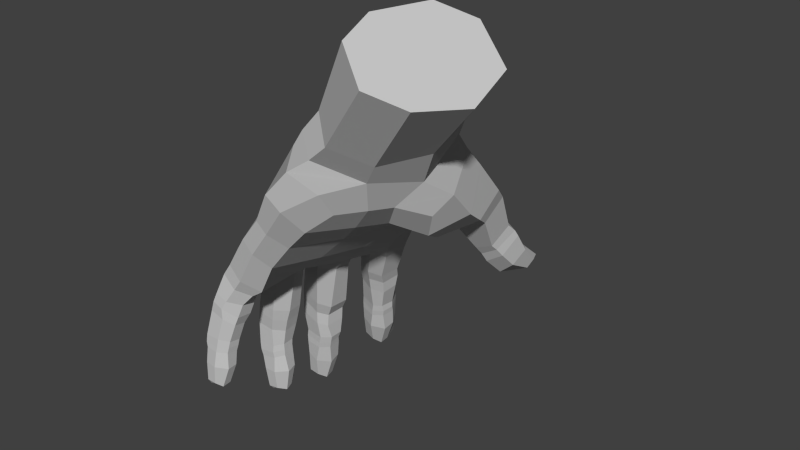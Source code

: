 # Source: lefthand.blend  (saved by Blender 2.76.0; exported with 4.5.12 LTS)
import bpy
from mathutils import Matrix  # noqa: F401  (used for matrix-valued properties, if any)

bpy.ops.wm.read_factory_settings(use_empty=True)
scene = bpy.context.scene
scene.name = 'Scene'

# ---- collections
col_collection_1 = bpy.data.collections.new('Collection 1'); scene.collection.children.link(col_collection_1)

# ---- materials (node trees are filled in below, after node groups)
mat_material__46 = bpy.data.materials.new('Material #46')
mat_material__46.alpha_threshold = 0.0
mat_material__46.use_transparent_shadow = False
mat_material__46.diffuse_color = (0.588, 0.588, 0.588, 1.0)
mat_material__46.specular_color = (0.9, 0.9, 0.9)
mat_material__46.roughness = 0.5
mat_material__46.specular_intensity = 0.0

# ---- material node trees

# ---- world
world_world = bpy.data.worlds.new('World'); scene.world = world_world
world_world.color = (0.05088, 0.05088, 0.05088)
world_world.use_sun_shadow = False
world_world.sun_shadow_jitter_overblur = 0.0
world_world.cycles.sampling_method = 'MANUAL'
world_world.cycles.sample_map_resolution = 256

# ---- meshes
me_untitled = bpy.data.meshes.new('Untitled')
me_untitled.from_pydata([(-3.124, -1.409, -7.623), (-8.907, -8.127, -6.06), (-6.991, -8.205, -9.756), (-4.437, -1.259, -4.367), (-5.086, -1.168, -0.6543), (-9.21, -7.883, -2.453), (-8.578, -6.911, 2.306), (-4.391, -1.382, 3.169), (-1.215, -5.469, -10.4), (-1.655, 2.802, -3.685), (-2.346, 2.936, 0.002989), (-2.377, 1.711, 3.801), (2.123, -4.281, -12.5), (-0.7184, -8.103, -9.934), (-4.438, -8.778, -10.82), (-3.815, -12.09, -10.36), (-8.835, -15.33, -12.08), (-7.017, -15.37, -13.16), (-5.981, -16.1, -11.69), (0.05075, -6.041, -11.72), (-0.0862, -8.237, -10.88), (1.623, -8.559, -9.622), (0.3439, -6.959, -12.63), (0.2543, -8.599, -11.46), (1.724, -9.095, -10.31), (-8.145, -12.51, -8.683), (-9.181, -15.72, -10.52), (-9.194, -16.59, -12.57), (-7.479, -16.64, -13.62), (-6.371, -17.09, -12.22), (-9.534, -16.96, -10.88), (-9.353, -17.76, -12.87), (-7.713, -17.86, -13.81), (-6.692, -18.3, -12.31), (-9.6, -18.23, -11.17), (-8.245, -18.57, -10.69), (-9.645, -20.05, -13.24), (-8.244, -20.19, -14.07), (-7.456, -20.49, -12.73), (-9.922, -20.36, -11.58), (-8.377, -20.57, -11.13), (-9.831, -20.7, -13.34), (-8.274, -20.82, -14.22), (-7.521, -21.1, -12.81), (-10.09, -21.04, -11.73), (-8.567, -21.23, -11.23), (-9.888, -21.24, -13.37), (-8.399, -21.35, -14.34), (-7.615, -21.66, -13.0), (-10.04, -21.6, -11.69), (-8.707, -21.82, -11.36), (-9.893, -22.15, -13.46), (-8.499, -22.9, -14.37), (-7.927, -23.25, -13.4), (-10.25, -22.93, -11.99), (-9.104, -23.25, -11.61), (-8.775, -24.85, -14.44), (-8.703, -25.29, -13.46), (-9.547, -25.24, -12.39), (2.131, -5.193, -13.19), (4.72, -5.855, -11.83), (4.368, -7.588, -10.06), (2.378, -8.619, -14.41), (0.4865, -9.873, -13.72), (0.906, -10.48, -12.43), (2.242, -11.25, -11.94), (4.303, -9.173, -13.51), (3.664, -10.74, -12.16), (-7.843, -10.11, -10.63), (-5.164, -10.79, -11.6), (-7.926, -9.814, -8.375), (-8.316, -9.687, -7.574), (-9.596, -9.546, -4.569), (-9.737, -9.299, -3.797), (-9.532, -8.582, -0.675), (-9.611, -8.505, 0.08127), (-7.735, -7.263, 4.354), (-4.046, -2.106, 5.203), (-6.733, -13.12, -8.314), (-10.43, -24.88, -12.43), (-10.22, -25.7, -13.91), (-2.756, -10.33, -9.862), (-9.235, -23.49, -14.15), (-9.913, -23.1, -13.49), (-10.31, -23.45, -12.71), (-10.47, -25.53, -13.09), (-9.366, -25.4, -14.39), (-5.44, -5.29, -8.931), (-5.879, -5.024, 4.553), (-6.671, -4.509, 2.662), (-7.179, -4.403, -1.355), (-6.944, -4.84, -5.274), (-6.551, -8.104, 4.567), (-4.838, -12.62, -8.973), (-7.599, -12.3, -1.343), (-8.286, -13.12, -9.324), (-7.921, -12.01, -10.98), (-5.871, -11.94, -12.09), (-4.622, -13.26, -11.0), (-8.898, -25.6, -12.83), (-7.953, -23.46, -12.28), (-7.886, -21.82, -11.95), (-7.742, -21.27, -11.85), (-7.739, -20.61, -11.65), (-7.093, -18.73, -11.14), (-6.899, -17.53, -10.86), (-6.624, -16.52, -10.33), (-9.925, -25.61, -13.54), (-7.747, -16.24, -9.809), (-8.002, -17.24, -10.24), (-5.431, -13.88, -9.588), (-6.774, -13.77, -9.018), (-8.82, -13.7, -7.946), (-9.985, -17.64, -8.595), (-11.45, -17.3, -7.35), (-10.38, -13.16, -6.727), (-7.679, -14.33, -7.242), (-8.294, -18.24, -7.461), (-11.58, -17.62, -5.588), (-10.33, -13.4, -4.815), (-10.16, -12.21, -4.528), (-8.753, -13.99, -4.495), (-8.228, -13.14, -4.126), (-10.31, -18.84, -8.871), (-11.73, -18.44, -7.611), (-8.99, -19.37, -7.725), (-11.85, -18.75, -5.855), (-9.665, -18.11, -5.244), (-10.41, -20.01, -8.844), (-11.82, -19.59, -7.642), (-9.095, -20.51, -7.76), (-11.87, -20.02, -5.846), (-10.4, -21.88, -8.924), (-11.74, -21.7, -7.71), (-9.338, -22.1, -7.772), (-11.65, -21.93, -6.017), (-10.04, -20.46, -5.583), (-10.04, -22.09, -5.898), (-10.58, -22.5, -8.921), (-11.92, -22.36, -7.739), (-9.545, -22.7, -7.693), (-11.83, -22.62, -6.103), (-10.23, -22.76, -5.927), (-10.72, -23.03, -8.989), (-11.97, -22.9, -7.731), (-9.664, -23.27, -7.836), (-11.76, -23.18, -6.051), (-10.38, -23.35, -6.004), (-10.63, -24.59, -8.93), (-11.84, -23.87, -7.759), (-10.06, -24.99, -8.098), (-11.86, -24.63, -6.239), (-10.85, -25.0, -6.108), (-10.59, -26.96, -7.807), (-11.08, -26.61, -8.74), (-12.04, -26.68, -6.479), (-11.21, -26.91, -6.585), (-10.65, -27.27, -7.143), (-9.85, -25.18, -6.998), (-9.704, -23.37, -6.754), (-9.554, -22.82, -6.705), (-9.382, -22.17, -6.649), (-9.425, -20.81, -6.266), (-9.308, -19.64, -6.266), (-9.94, -19.23, -5.479), (-8.65, -18.44, -5.956), (-7.507, -14.03, -5.554), (-11.98, -27.19, -7.744), (-12.07, -25.21, -6.891), (-11.86, -24.86, -7.741), (-11.31, -25.24, -8.521), (-12.24, -27.25, -7.08), (-12.21, -27.49, -7.824), (-11.67, -27.21, -8.451), (-10.19, -11.28, -6.418), (-8.612, -12.4, -7.992), (-7.226, -13.35, -7.269), (-6.7, -12.97, -5.425), (-10.64, -12.94, -3.823), (-11.13, -16.67, -3.85), (-11.95, -16.39, -2.392), (-11.45, -12.28, -2.492), (-8.861, -13.55, -2.959), (-9.356, -17.0, -2.88), (-11.96, -16.62, -0.7776), (-11.14, -12.14, -0.7905), (-10.61, -11.01, -0.5409), (-9.343, -12.81, -0.53), (-8.853, -12.32, -0.2007), (-11.25, -17.67, -3.862), (-12.28, -17.55, -2.515), (-9.676, -18.04, -2.936), (-12.16, -17.79, -0.8084), (-10.28, -16.9, -0.6217), (-11.47, -18.83, -3.877), (-12.59, -18.64, -2.614), (-10.0, -19.12, -2.964), (-12.4, -19.02, -0.9239), (-10.57, -18.0, -0.7538), (-11.67, -20.96, -3.836), (-12.64, -21.11, -2.59), (-10.41, -20.82, -2.79), (-12.44, -21.18, -0.9309), (-10.91, -19.22, -0.9538), (-10.93, -20.91, -1.012), (-11.62, -21.55, -3.813), (-12.65, -21.74, -2.588), (-10.42, -21.39, -2.757), (-12.44, -21.84, -0.9813), (-10.96, -21.54, -0.9532), (-11.55, -22.08, -3.812), (-12.56, -22.23, -2.563), (-10.42, -21.95, -2.799), (-12.23, -22.38, -0.9707), (-10.94, -22.14, -1.055), (-11.18, -23.57, -3.632), (-12.36, -23.15, -2.502), (-10.38, -23.58, -2.891), (-12.13, -23.71, -1.057), (-10.98, -23.63, -0.9959), (-10.59, -25.5, -2.575), (-11.15, -25.39, -3.42), (-11.9, -25.54, -1.179), (-11.1, -25.54, -1.326), (-10.52, -25.74, -1.942), (-10.09, -23.61, -1.88), (-10.37, -22.01, -1.792), (-10.37, -21.47, -1.77), (-10.37, -20.84, -1.746), (-10.06, -19.36, -1.721), (-9.71, -18.21, -1.629), (-9.317, -17.04, -1.635), (-8.496, -13.09, -1.651), (-11.56, -26.12, -2.304), (-12.21, -24.33, -1.614), (-12.15, -24.03, -2.433), (-11.62, -24.29, -3.172), (-11.98, -26.15, -1.69), (-11.91, -26.39, -2.447), (-11.52, -26.05, -3.079), (-11.19, -10.46, -2.498), (-10.16, -12.06, -3.928), (-8.398, -12.85, -3.1), (-10.6, -12.33, 0.8791), (-10.87, -14.21, 1.354), (-11.58, -13.66, 2.657), (-10.96, -11.69, 2.333), (-9.035, -13.19, 1.888), (-9.399, -14.47, 2.186), (-11.4, -13.37, 4.304), (-10.63, -11.47, 4.016), (-9.83, -10.35, 4.053), (-9.454, -12.46, 4.1), (-8.747, -11.46, 4.079), (-11.02, -15.09, 1.616), (-11.86, -14.44, 2.799), (-9.584, -15.38, 2.492), (-11.7, -14.2, 4.448), (-11.31, -16.0, 1.799), (-12.18, -15.33, 2.903), (-10.01, -16.3, 2.809), (-11.89, -15.07, 4.548), (-11.44, -18.06, 2.328), (-12.46, -17.73, 3.351), (-10.35, -17.83, 3.197), (-12.37, -17.38, 4.858), (-10.56, -15.37, 4.631), (-10.98, -17.31, 4.929), (-11.4, -18.69, 2.454), (-12.55, -18.39, 3.445), (-10.4, -18.38, 3.333), (-12.44, -18.09, 4.914), (-11.06, -17.99, 5.028), (-11.46, -19.15, 2.53), (-12.52, -18.86, 3.527), (-10.51, -18.91, 3.446), (-12.29, -18.5, 4.989), (-11.13, -18.51, 5.113), (-11.31, -20.28, 2.842), (-12.43, -19.6, 3.726), (-10.61, -20.25, 3.54), (-12.37, -19.92, 5.139), (-11.3, -19.96, 5.279), (-10.96, -21.91, 4.028), (-11.49, -21.9, 3.293), (-12.31, -21.62, 5.228), (-11.57, -21.73, 5.159), (-11.05, -22.06, 4.74), (-10.43, -20.16, 4.539), (-10.54, -18.72, 4.411), (-10.47, -18.24, 4.312), (-10.39, -17.68, 4.198), (-9.909, -16.03, 3.923), (-9.638, -15.28, 3.791), (-10.6, -14.42, 4.624), (-9.343, -14.14, 3.456), (-10.17, -13.67, 4.452), (-8.459, -13.1, 3.15), (-12.02, -22.36, 4.374), (-12.47, -20.56, 4.701), (-12.33, -20.42, 3.919), (-11.82, -20.82, 3.319), (-12.41, -22.24, 4.832), (-12.36, -22.59, 4.249), (-11.93, -22.42, 3.658), (-10.74, -9.842, 2.248), (-10.47, -11.17, 0.1925), (-8.626, -12.52, 1.302), (-7.314, -12.29, 3.185), (-4.771, -10.05, -1.034), (-5.755, -9.501, 3.392), (-4.667, -5.688, 4.772), (-2.228, -7.508, -0.9229), (-3.605, -6.965, 3.576), (4.945, -4.886, -10.93), (4.738, -1.914, -8.582), (4.995, -6.533, -8.511), (-2.549, -3.045, 5.25), (1.208, -5.539, -2.175), (2.874, -7.664, -5.888), (2.286, -2.857, 1.347), (5.107, -0.7129, -1.385), (0.5945, 5.135, 4.232), (2.988, -0.1875, 2.256), (6.65, 3.52, -3.871), (2.696, 7.168, -2.33), (0.9847, 6.78, 1.181), (4.825, 11.32, 6.361), (4.248, 12.29, 3.207), (5.706, 12.34, -1.351), (7.879, 10.97, -3.58), (11.05, 8.604, -2.228), (11.58, 7.272, 1.855), (9.513, 7.622, 5.512), (5.702, -4.918, -6.229), (-3.668, -10.26, -4.712), (-2.764, -10.53, -7.311), (-0.4715, -7.17, -4.731), (-0.6848, -8.265, -7.448), (4.631, 5.827, -4.357), (1.111, 1.495, -7.94), (1.086, -1.716, -9.748), (-2.763, -6.397, -10.34), (2.563, -9.421, -15.05), (4.52, -9.804, -14.13), (3.726, -11.31, -12.78), (0.4685, -10.43, -14.43), (0.8097, -11.6, -13.21), (2.669, -10.24, -15.4), (4.593, -10.43, -14.54), (3.962, -12.01, -13.32), (0.5399, -11.09, -14.82), (1.086, -12.33, -13.55), (2.719, -11.22, -15.88), (4.698, -12.11, -15.59), (4.153, -13.39, -14.66), (0.9629, -12.48, -16.26), (1.496, -13.61, -15.13), (4.599, -13.73, -17.11), (4.2, -14.57, -16.82), (1.945, -14.55, -17.08), (1.708, -14.08, -17.66), (2.838, -14.55, -14.76), (3.11, -14.99, -17.23), (2.504, -12.96, -13.18), (2.359, -12.07, -12.61), (3.109, -14.15, -18.0), (1.713, -12.49, -16.9), (2.956, -12.12, -16.66), (4.079, -12.39, -16.46), (2.221, -14.01, -18.32), (3.29, -13.85, -18.54), (4.237, -13.73, -18.01), (2.535, 4.111, -5.396), (0.008293, 2.43, -6.378), (6.446, 2.0, -0.7234), (-1.006, 3.348, 4.243), (-0.5345, 4.685, 0.7484), (0.8554, 4.992, -2.91), (-1.709, 0.3501, 5.289), (-1.621, -8.924, -9.444), (1.16, -8.587, -8.229), (3.788, -6.32, -3.65), (3.015, -3.113, -0.6671), (4.874, -4.01, -2.691), (-0.9207, -1.405, -9.305), (0.5316, -1.009, 4.523), (0.123, -5.282, 0.3154), (4.995, -0.05005, -6.687), (5.791, -2.492, -3.991), (2.439, 0.03419, -8.494), (5.163, 1.622, -5.295), (4.598, 1.821, 3.252), (0.29, 1.731, 5.039), (0.5575, -3.091, 3.069), (-1.517, -4.86, 3.919), (2.071, 3.217, 5.289), (7.15, 8.98, 7.46)], [], [(1, 91, 87, 2), (91, 1, 5, 90), (90, 5, 6, 89), (5, 74, 75, 6), (8, 13, 380, 342), (0, 3, 9, 374), (3, 4, 10, 9), (4, 7, 11, 10), (8, 341, 12, 19), (17, 16, 96, 97), (18, 17, 97, 98), (13, 8, 19, 20), (19, 12, 59, 22), (20, 19, 22, 23), (21, 20, 23, 24), (59, 12, 314, 60), (60, 314, 316, 61), (96, 16, 26, 95), (95, 111, 78, 25), (16, 17, 28, 27), (17, 18, 29, 28), (26, 16, 27, 30), (108, 26, 30, 109), (27, 28, 32, 31), (28, 29, 33, 32), (30, 27, 31, 34), (109, 30, 34, 35), (31, 32, 37, 36), (32, 33, 38, 37), (34, 31, 36, 39), (35, 34, 39, 40), (373, 391, 340, 374), (378, 377, 326, 325), (377, 376, 322, 326), (12, 341, 315, 314), (36, 37, 42, 41), (37, 38, 43, 42), (39, 36, 41, 44), (40, 39, 44, 45), (41, 42, 47, 46), (42, 43, 48, 47), (44, 41, 46, 49), (45, 44, 49, 50), (46, 47, 52, 51), (47, 48, 53, 52), (49, 46, 51, 54), (50, 49, 54, 55), (52, 53, 57, 56), (55, 54, 79, 58), (61, 316, 21, 24), (22, 59, 62, 63), (23, 22, 63, 64), (24, 23, 64, 65), (59, 60, 66, 62), (60, 61, 67, 66), (61, 24, 65, 67), (2, 68, 25, 70), (2, 14, 69, 68), (1, 2, 70, 71), (70, 25, 175, 71), (174, 1, 71, 175), (1, 174, 120, 72), (73, 5, 1, 72), (240, 5, 73, 241), (72, 120, 241, 73), (5, 240, 186, 74), (74, 186, 306, 75), (75, 306, 305, 6), (89, 6, 76, 88), (6, 305, 251, 76), (176, 175, 25, 78), (58, 99, 100, 55), (100, 101, 50, 55), (101, 102, 45, 50), (102, 103, 40, 45), (103, 104, 35, 40), (104, 105, 109, 35), (105, 106, 108, 109), (108, 106, 110, 111), (57, 99, 107, 56), (84, 54, 51, 83), (82, 83, 51, 52), (85, 80, 107, 79), (86, 80, 83, 82), (80, 85, 84, 83), (84, 85, 79, 54), (82, 52, 56, 86), (78, 93, 177, 176), (241, 120, 122, 242), (88, 77, 7, 89), (89, 7, 4, 90), (90, 4, 3, 91), (88, 76, 92, 311), (76, 251, 253, 92), (77, 88, 311, 317), (307, 306, 186, 188), (69, 14, 81, 15), (15, 81, 336, 93), (93, 336, 335, 177), (177, 94, 242, 122), (95, 25, 68, 96), (96, 68, 69, 97), (69, 15, 98, 97), (57, 53, 100, 99), (53, 48, 101, 100), (48, 43, 102, 101), (43, 38, 103, 102), (38, 33, 104, 103), (33, 29, 105, 104), (29, 18, 106, 105), (106, 18, 98, 110), (58, 79, 107, 99), (86, 56, 107, 80), (95, 26, 108, 111), (15, 93, 110, 98), (93, 78, 111, 110), (113, 114, 115, 112), (117, 113, 112, 116), (115, 114, 118, 119), (119, 121, 122, 120), (114, 113, 123, 124), (113, 117, 125, 123), (118, 114, 124, 126), (127, 118, 126, 164), (124, 123, 128, 129), (123, 125, 130, 128), (126, 124, 129, 131), (164, 126, 131, 136), (129, 128, 132, 133), (128, 130, 134, 132), (131, 129, 133, 135), (136, 131, 135, 137), (133, 132, 138, 139), (132, 134, 140, 138), (135, 133, 139, 141), (137, 135, 141, 142), (139, 138, 143, 144), (138, 140, 145, 143), (141, 139, 144, 146), (142, 141, 146, 147), (144, 143, 148, 149), (143, 145, 150, 148), (146, 144, 149, 151), (147, 146, 151, 152), (148, 150, 153, 154), (152, 151, 155, 156), (156, 157, 158, 152), (158, 159, 147, 152), (159, 160, 142, 147), (160, 161, 137, 142), (161, 162, 136, 137), (162, 163, 164, 136), (163, 165, 127, 164), (127, 165, 166, 121), (153, 157, 167, 154), (168, 151, 149, 169), (170, 169, 149, 148), (171, 172, 167, 155), (173, 172, 169, 170), (172, 171, 168, 169), (168, 171, 155, 151), (170, 148, 154, 173), (119, 120, 174, 115), (115, 174, 175, 112), (175, 176, 116, 112), (153, 150, 158, 157), (150, 145, 159, 158), (145, 140, 160, 159), (140, 134, 161, 160), (134, 130, 162, 161), (130, 125, 163, 162), (125, 117, 165, 163), (165, 117, 116, 166), (156, 155, 167, 157), (173, 154, 167, 172), (119, 118, 127, 121), (176, 177, 166, 116), (177, 122, 121, 166), (179, 180, 181, 178), (183, 179, 178, 182), (181, 180, 184, 185), (185, 187, 188, 186), (180, 179, 189, 190), (179, 183, 191, 189), (184, 180, 190, 192), (193, 184, 192, 198), (190, 189, 194, 195), (189, 191, 196, 194), (192, 190, 195, 197), (198, 192, 197, 203), (195, 194, 199, 200), (194, 196, 201, 199), (197, 195, 200, 202), (203, 197, 202, 204), (200, 199, 205, 206), (199, 201, 207, 205), (202, 200, 206, 208), (204, 202, 208, 209), (206, 205, 210, 211), (205, 207, 212, 210), (208, 206, 211, 213), (209, 208, 213, 214), (211, 210, 215, 216), (210, 212, 217, 215), (213, 211, 216, 218), (214, 213, 218, 219), (215, 217, 220, 221), (219, 218, 222, 223), (223, 224, 225, 219), (225, 226, 214, 219), (226, 227, 209, 214), (227, 228, 204, 209), (228, 229, 203, 204), (229, 230, 198, 203), (230, 231, 193, 198), (193, 231, 232, 187), (220, 224, 233, 221), (234, 218, 216, 235), (236, 235, 216, 215), (237, 238, 233, 222), (239, 238, 235, 236), (238, 237, 234, 235), (234, 237, 222, 218), (236, 215, 221, 239), (185, 186, 240, 181), (181, 240, 241, 178), (241, 242, 182, 178), (220, 217, 225, 224), (217, 212, 226, 225), (212, 207, 227, 226), (207, 201, 228, 227), (201, 196, 229, 228), (196, 191, 230, 229), (191, 183, 231, 230), (231, 183, 182, 232), (223, 222, 233, 224), (239, 221, 233, 238), (185, 184, 193, 187), (242, 94, 232, 182), (94, 188, 187, 232), (244, 245, 246, 243), (248, 244, 243, 247), (246, 245, 249, 250), (250, 252, 253, 251), (245, 244, 254, 255), (244, 248, 256, 254), (249, 245, 255, 257), (296, 249, 257, 294), (255, 254, 258, 259), (254, 256, 260, 258), (257, 255, 259, 261), (294, 257, 261, 266), (259, 258, 262, 263), (258, 260, 264, 262), (261, 259, 263, 265), (266, 261, 265, 267), (263, 262, 268, 269), (262, 264, 270, 268), (265, 263, 269, 271), (267, 265, 271, 272), (269, 268, 273, 274), (268, 270, 275, 273), (271, 269, 274, 276), (272, 271, 276, 277), (274, 273, 278, 279), (273, 275, 280, 278), (276, 274, 279, 281), (277, 276, 281, 282), (278, 280, 283, 284), (282, 281, 285, 286), (286, 287, 288, 282), (288, 289, 277, 282), (289, 290, 272, 277), (290, 291, 267, 272), (291, 292, 266, 267), (292, 293, 294, 266), (293, 295, 296, 294), (296, 295, 297, 252), (283, 287, 298, 284), (299, 281, 279, 300), (301, 300, 279, 278), (302, 303, 298, 285), (304, 303, 300, 301), (303, 302, 299, 300), (299, 302, 285, 281), (301, 278, 284, 304), (250, 251, 305, 246), (246, 305, 306, 243), (306, 307, 247, 243), (283, 280, 288, 287), (280, 275, 289, 288), (275, 270, 290, 289), (270, 264, 291, 290), (264, 260, 292, 291), (260, 256, 293, 292), (256, 248, 295, 293), (295, 248, 247, 297), (286, 285, 298, 287), (304, 284, 298, 303), (250, 249, 296, 252), (307, 308, 297, 247), (308, 253, 252, 297), (307, 188, 94, 308), (94, 177, 335, 309), (308, 94, 309, 310), (310, 92, 253, 308), (338, 380, 13, 381), (310, 309, 312, 313), (92, 310, 313, 311), (381, 21, 316, 319), (319, 337, 338, 381), (320, 387, 318, 383), (334, 315, 388, 389), (318, 337, 319, 382), (376, 393, 396, 322), (333, 397, 396, 392), (322, 327, 328, 326), (326, 328, 329, 325), (325, 329, 330, 339), (339, 330, 331, 324), (324, 331, 332, 375), (375, 332, 333, 392), (335, 336, 338, 337), (335, 337, 312, 309), (380, 338, 336, 81), (87, 91, 3, 0), (385, 342, 87, 0), (342, 14, 2, 87), (324, 391, 373, 339), (62, 66, 344, 343), (66, 67, 345, 344), (63, 62, 343, 346), (64, 63, 346, 347), (343, 344, 349, 348), (344, 345, 350, 349), (346, 343, 348, 351), (347, 346, 351, 352), (348, 349, 354, 353), (349, 350, 355, 354), (351, 348, 353, 356), (352, 351, 356, 357), (354, 355, 359, 358), (357, 356, 361, 360), (360, 363, 362, 357), (362, 364, 352, 357), (364, 365, 347, 352), (365, 65, 64, 347), (359, 363, 366, 358), (367, 356, 353, 368), (369, 368, 353, 354), (370, 371, 366, 361), (372, 371, 368, 369), (371, 370, 367, 368), (367, 370, 361, 356), (369, 354, 358, 372), (359, 355, 362, 363), (355, 350, 364, 362), (350, 345, 365, 364), (345, 67, 65, 365), (360, 361, 366, 363), (372, 358, 366, 371), (325, 339, 373, 378), (0, 374, 340, 385), (324, 375, 321, 391), (323, 393, 379, 386), (376, 377, 10, 11), (377, 378, 9, 10), (378, 373, 374, 9), (77, 379, 11, 7), (13, 20, 21, 381), (342, 380, 81, 14), (318, 382, 384, 383), (8, 342, 385, 341), (317, 395, 394, 386), (383, 384, 389, 321), (385, 340, 390, 341), (317, 386, 379, 77), (318, 387, 312, 337), (387, 395, 313, 312), (395, 317, 311, 313), (319, 316, 334, 382), (382, 334, 389, 384), (315, 334, 316, 314), (389, 388, 391, 321), (390, 388, 315, 341), (390, 340, 391, 388), (379, 393, 376, 11), (323, 320, 383, 321), (375, 392, 323, 321), (386, 394, 320, 323), (394, 395, 387, 320), (392, 396, 393, 323), (396, 397, 327, 322), (327, 397, 333, 332, 331, 330, 329, 328)])
_uv = me_untitled.uv_layers.new(name='UVChannel_1')
_uv.uv.foreach_set('vector', [0.0, 1.0, 0.0, 0.5248, 1.0, 0.4928, 1.0, 1.0, 0.0, 0.5248, 0.0, 1.0, 0.0, 1.0, 0.0, 0.5291, 0.0, 0.5291, 0.0, 1.0, 0.0, 1.0, 0.0, 0.5236, 0.0, 1.0, 0.0, 1.0, 0.0, 1.0, 0.0, 1.0, 1.0, 0.0, 1.0, 0.0, 1.0, 0.09277, 1.0, 0.2045, 1.0, 0.0, 0.0, 0.0, 0.0, 0.0, 0.4336, 0.0, 0.0, 0.0, 0.0, 0.0, 0.0, 0.0, 0.0, 0.0, 0.0, 0.0, 0.0, 0.0, 0.0, 0.0, 0.0, 0.0, 1.0, 0.0, 1.0, 0.0, 1.0, 0.0, 1.0, 0.0, 1.0, 1.0, 1.0, 1.0, 1.0, 1.0, 1.0, 1.0, 1.0, 1.0, 1.0, 1.0, 1.0, 1.0, 1.0, 1.0, 1.0, 0.0, 1.0, 0.0, 1.0, 0.0, 1.0, 0.0, 1.0, 0.0, 1.0, 0.0, 1.0, 0.0, 1.0, 0.0, 1.0, 0.0, 1.0, 0.0, 1.0, 0.0, 1.0, 0.0, 1.0, 0.0, 1.0, 0.0, 1.0, 0.0, 1.0, 0.0, 1.0, 0.0, 1.0, 0.0, 1.0, 0.0, 1.0, 0.0, 1.0, 0.0, 1.0, 0.0, 1.0, 0.0, 1.0, 0.0, 1.0, 1.0, 1.0, 1.0, 1.0, 1.0, 1.0, 1.0, 1.0, 1.0, 1.0, 1.0, 1.0, 1.0, 1.0, 1.0, 1.0, 1.0, 1.0, 1.0, 1.0, 1.0, 1.0, 1.0, 1.0, 1.0, 1.0, 1.0, 1.0, 1.0, 1.0, 1.0, 1.0, 1.0, 1.0, 1.0, 1.0, 1.0, 1.0, 1.0, 1.0, 1.0, 1.0, 1.0, 1.0, 1.0, 1.0, 1.0, 1.0, 1.0, 1.0, 1.0, 1.0, 1.0, 1.0, 1.0, 1.0, 1.0, 1.0, 1.0, 1.0, 1.0, 1.0, 1.0, 1.0, 1.0, 1.0, 1.0, 1.0, 1.0, 1.0, 1.0, 1.0, 1.0, 1.0, 1.0, 1.0, 1.0, 1.0, 1.0, 1.0, 1.0, 1.0, 1.0, 1.0, 1.0, 1.0, 1.0, 1.0, 1.0, 1.0, 1.0, 1.0, 1.0, 1.0, 1.0, 1.0, 1.0, 1.0, 1.0, 1.0, 1.0, 1.0, 1.0, 1.0, 1.0, 1.0, 1.0, 1.0, 1.0, 1.0, 1.0, 0.3949, 0.0, 1.0, 0.0, 1.0, 0.0, 0.4336, 0.0, 0.0, 0.0, 0.0, 0.0, 0.0, 0.0, 0.0, 0.0, 0.0, 0.0, 0.0, 0.0, 0.0, 0.0, 0.0, 0.0, 1.0, 0.0, 1.0, 0.0, 1.0, 0.0, 1.0, 0.0, 1.0, 1.0, 1.0, 1.0, 1.0, 1.0, 1.0, 1.0, 1.0, 1.0, 1.0, 1.0, 1.0, 1.0, 1.0, 1.0, 1.0, 1.0, 1.0, 1.0, 1.0, 1.0, 1.0, 1.0, 1.0, 1.0, 1.0, 1.0, 1.0, 1.0, 1.0, 1.0, 1.0, 1.0, 1.0, 1.0, 1.0, 1.0, 1.0, 1.0, 1.0, 1.0, 1.0, 1.0, 1.0, 1.0, 1.0, 1.0, 1.0, 1.0, 1.0, 1.0, 1.0, 1.0, 1.0, 1.0, 1.0, 1.0, 1.0, 1.0, 1.0, 1.0, 1.0, 1.0, 1.0, 1.0, 1.0, 1.0, 1.0, 1.0, 1.0, 1.0, 1.0, 1.0, 1.0, 1.0, 1.0, 1.0, 1.0, 1.0, 1.0, 1.0, 1.0, 1.0, 1.0, 1.0, 1.0, 1.0, 1.0, 1.0, 1.0, 1.0, 1.0, 1.0, 1.0, 1.0, 1.0, 1.0, 1.0, 1.0, 1.0, 1.0, 1.0, 1.0, 1.0, 1.0, 1.0, 1.0, 1.0, 1.0, 1.0, 1.0, 1.0, 0.0, 1.0, 0.0, 1.0, 0.0, 1.0, 0.0, 1.0, 0.0, 1.0, 0.0, 1.0, 0.0, 1.0, 0.0, 1.0, 0.0, 1.0, 0.0, 1.0, 0.0, 1.0, 0.0, 1.0, 0.0, 1.0, 0.0, 1.0, 0.0, 1.0, 0.0, 1.0, 0.0, 1.0, 0.0, 1.0, 0.0, 1.0, 0.0, 1.0, 0.0, 1.0, 0.0, 1.0, 0.0, 1.0, 0.0, 1.0, 0.0, 1.0, 0.0, 1.0, 0.0, 1.0, 0.0, 1.0, 1.0, 1.0, 1.0, 0.6197, 1.0, 0.6227, 1.0, 1.0, 1.0, 1.0, 1.0, 1.0, 1.0, 1.0, 1.0, 0.0, 1.0, 1.0, 1.0, 0.6227, 1.0, 0.216, 1.0, 0.6227, 1.0, 0.6197, 1.0, 0.3966, 1.0, 0.216, 1.0, 0.0, 1.0, 0.0, 1.0, 0.216, 1.0, 0.3966, 1.0, 0.0, 1.0, 0.0, 1.0, 1.0, 1.0, 0.0, 1.0, 0.0, 1.0, 0.0, 1.0, 0.0, 1.0, 0.0, 1.0, 0.0, 1.0, 0.0, 1.0, 0.0, 1.0, 0.0, 1.0, 0.0, 1.0, 1.0, 1.0, 0.0, 1.0, 0.0, 1.0, 0.0, 1.0, 0.0, 1.0, 0.0, 1.0, 0.0, 1.0, 0.0, 1.0, 0.0, 1.0, 0.0, 1.0, 0.0, 1.0, 0.0, 1.0, 0.0, 1.0, 0.0, 1.0, 0.0, 1.0, 0.0, 0.5236, 0.0, 1.0, 0.0, 1.0, 0.0, 0.5339, 0.0, 1.0, 0.0, 1.0, 0.0, 1.0, 0.0, 1.0, 1.0, 1.0, 1.0, 1.0, 1.0, 1.0, 1.0, 1.0, 1.0, 1.0, 1.0, 1.0, 1.0, 1.0, 1.0, 1.0, 1.0, 1.0, 1.0, 1.0, 1.0, 1.0, 1.0, 1.0, 1.0, 1.0, 1.0, 1.0, 1.0, 1.0, 1.0, 1.0, 1.0, 1.0, 1.0, 1.0, 1.0, 1.0, 1.0, 1.0, 1.0, 1.0, 1.0, 1.0, 1.0, 1.0, 1.0, 1.0, 1.0, 1.0, 1.0, 1.0, 1.0, 1.0, 1.0, 1.0, 1.0, 1.0, 1.0, 1.0, 1.0, 1.0, 1.0, 1.0, 1.0, 1.0, 1.0, 1.0, 1.0, 1.0, 1.0, 1.0, 1.0, 1.0, 1.0, 1.0, 1.0, 1.0, 1.0, 1.0, 1.0, 1.0, 1.0, 1.0, 1.0, 1.0, 1.0, 1.0, 1.0, 1.0, 1.0, 1.0, 1.0, 1.0, 1.0, 1.0, 1.0, 1.0, 1.0, 1.0, 1.0, 1.0, 1.0, 1.0, 1.0, 1.0, 1.0, 1.0, 1.0, 1.0, 1.0, 1.0, 1.0, 1.0, 1.0, 1.0, 1.0, 1.0, 1.0, 1.0, 1.0, 1.0, 1.0, 1.0, 1.0, 1.0, 1.0, 1.0, 1.0, 1.0, 1.0, 1.0, 1.0, 1.0, 1.0, 1.0, 1.0, 0.0, 1.0, 0.0, 1.0, 0.379, 1.0, 1.0, 1.0, 1.0, 1.0, 1.0, 1.0, 1.0, 0.0, 1.0, 0.0, 0.5339, 0.0, 0.0, 0.0, 0.0, 0.0, 0.5236, 0.0, 0.5236, 0.0, 0.0, 0.0, 0.0, 0.0, 0.5291, 0.0, 0.5291, 0.0, 0.0, 0.0, 0.0, 0.0, 0.5248, 0.0, 0.5339, 0.0, 1.0, 0.0, 1.0, 0.0, 0.5339, 0.0, 1.0, 0.0, 1.0, 0.0, 1.0, 0.0, 1.0, 0.0, 0.0, 0.0, 0.5339, 0.0, 0.5339, 0.0, 0.0, 1.0, 1.0, 1.0, 1.0, 0.0, 1.0, 0.0, 1.0, 1.0, 1.0, 1.0, 1.0, 1.0, 1.0, 1.0, 1.0, 1.0, 1.0, 1.0, 1.0, 1.0, 1.0, 1.0, 1.0, 1.0, 0.0, 1.0, 0.0, 1.0, 0.1931, 1.0, 0.379, 1.0, 1.0, 1.0, 1.0, 0.0, 1.0, 1.0, 1.0, 1.0, 1.0, 1.0, 1.0, 1.0, 1.0, 1.0, 1.0, 1.0, 1.0, 1.0, 1.0, 1.0, 1.0, 1.0, 1.0, 1.0, 1.0, 1.0, 1.0, 1.0, 1.0, 1.0, 1.0, 1.0, 1.0, 1.0, 1.0, 1.0, 1.0, 1.0, 1.0, 1.0, 1.0, 1.0, 1.0, 1.0, 1.0, 1.0, 1.0, 1.0, 1.0, 1.0, 1.0, 1.0, 1.0, 1.0, 1.0, 1.0, 1.0, 1.0, 1.0, 1.0, 1.0, 1.0, 1.0, 1.0, 1.0, 1.0, 1.0, 1.0, 1.0, 1.0, 1.0, 1.0, 1.0, 1.0, 1.0, 1.0, 1.0, 1.0, 1.0, 1.0, 1.0, 1.0, 1.0, 1.0, 1.0, 1.0, 1.0, 1.0, 1.0, 1.0, 1.0, 1.0, 1.0, 1.0, 1.0, 1.0, 1.0, 1.0, 1.0, 1.0, 1.0, 1.0, 1.0, 1.0, 1.0, 1.0, 1.0, 1.0, 1.0, 1.0, 1.0, 1.0, 1.0, 1.0, 1.0, 1.0, 1.0, 1.0, 1.0, 1.0, 1.0, 1.0, 1.0, 1.0, 1.0, 1.0, 1.0, 1.0, 1.0, 1.0, 1.0, 1.0, 1.0, 1.0, 1.0, 1.0, 1.0, 1.0, 1.0, 1.0, 1.0, 1.0, 1.0, 1.0, 1.0, 1.0, 1.0, 1.0, 1.0, 1.0, 1.0, 1.0, 1.0, 1.0, 1.0, 1.0, 1.0, 1.0, 1.0, 1.0, 1.0, 1.0, 1.0, 1.0, 1.0, 1.0, 1.0, 1.0, 1.0, 1.0, 1.0, 1.0, 1.0, 1.0, 1.0, 1.0, 1.0, 1.0, 1.0, 1.0, 1.0, 1.0, 1.0, 1.0, 1.0, 1.0, 1.0, 1.0, 1.0, 1.0, 1.0, 1.0, 1.0, 1.0, 1.0, 1.0, 1.0, 1.0, 1.0, 1.0, 1.0, 1.0, 1.0, 1.0, 1.0, 1.0, 1.0, 1.0, 1.0, 1.0, 1.0, 1.0, 1.0, 1.0, 1.0, 1.0, 1.0, 1.0, 1.0, 1.0, 1.0, 1.0, 1.0, 1.0, 1.0, 1.0, 1.0, 1.0, 1.0, 1.0, 1.0, 1.0, 1.0, 1.0, 1.0, 1.0, 1.0, 1.0, 1.0, 1.0, 1.0, 1.0, 1.0, 1.0, 1.0, 1.0, 1.0, 1.0, 1.0, 1.0, 1.0, 1.0, 1.0, 1.0, 1.0, 1.0, 1.0, 1.0, 1.0, 1.0, 1.0, 1.0, 1.0, 1.0, 1.0, 1.0, 1.0, 1.0, 1.0, 1.0, 1.0, 1.0, 1.0, 1.0, 1.0, 1.0, 1.0, 1.0, 1.0, 1.0, 1.0, 1.0, 1.0, 1.0, 1.0, 1.0, 1.0, 1.0, 1.0, 1.0, 1.0, 1.0, 1.0, 1.0, 1.0, 1.0, 1.0, 1.0, 1.0, 1.0, 1.0, 1.0, 1.0, 1.0, 1.0, 1.0, 1.0, 1.0, 1.0, 1.0, 1.0, 1.0, 1.0, 1.0, 1.0, 1.0, 1.0, 1.0, 1.0, 1.0, 1.0, 1.0, 1.0, 1.0, 1.0, 1.0, 1.0, 1.0, 1.0, 1.0, 1.0, 1.0, 1.0, 1.0, 1.0, 1.0, 1.0, 1.0, 1.0, 1.0, 1.0, 1.0, 1.0, 1.0, 1.0, 1.0, 1.0, 1.0, 1.0, 1.0, 1.0, 1.0, 1.0, 1.0, 1.0, 1.0, 1.0, 1.0, 1.0, 1.0, 1.0, 1.0, 1.0, 1.0, 1.0, 1.0, 1.0, 1.0, 1.0, 1.0, 1.0, 1.0, 1.0, 1.0, 1.0, 1.0, 1.0, 1.0, 1.0, 1.0, 1.0, 1.0, 1.0, 1.0, 1.0, 1.0, 1.0, 1.0, 1.0, 1.0, 1.0, 1.0, 1.0, 1.0, 1.0, 1.0, 1.0, 1.0, 1.0, 1.0, 1.0, 1.0, 1.0, 1.0, 1.0, 1.0, 1.0, 1.0, 1.0, 1.0, 1.0, 1.0, 1.0, 1.0, 1.0, 1.0, 1.0, 1.0, 1.0, 1.0, 1.0, 1.0, 1.0, 1.0, 1.0, 1.0, 1.0, 1.0, 1.0, 1.0, 1.0, 1.0, 1.0, 1.0, 1.0, 1.0, 1.0, 1.0, 1.0, 1.0, 1.0, 1.0, 1.0, 1.0, 1.0, 1.0, 1.0, 1.0, 1.0, 1.0, 1.0, 1.0, 1.0, 1.0, 1.0, 1.0, 1.0, 1.0, 1.0, 1.0, 1.0, 1.0, 1.0, 1.0, 1.0, 1.0, 1.0, 1.0, 1.0, 1.0, 1.0, 1.0, 1.0, 1.0, 1.0, 1.0, 1.0, 1.0, 1.0, 1.0, 1.0, 1.0, 1.0, 1.0, 1.0, 1.0, 1.0, 1.0, 1.0, 1.0, 1.0, 1.0, 1.0, 1.0, 1.0, 1.0, 1.0, 1.0, 1.0, 1.0, 1.0, 1.0, 1.0, 1.0, 1.0, 1.0, 1.0, 1.0, 1.0, 1.0, 1.0, 1.0, 1.0, 1.0, 1.0, 1.0, 1.0, 1.0, 1.0, 1.0, 1.0, 1.0, 1.0, 1.0, 1.0, 1.0, 1.0, 1.0, 1.0, 1.0, 1.0, 1.0, 1.0, 1.0, 1.0, 1.0, 1.0, 1.0, 1.0, 1.0, 1.0, 1.0, 1.0, 1.0, 1.0, 1.0, 1.0, 1.0, 1.0, 1.0, 1.0, 1.0, 1.0, 1.0, 1.0, 1.0, 1.0, 1.0, 1.0, 1.0, 1.0, 1.0, 1.0, 1.0, 1.0, 1.0, 1.0, 1.0, 1.0, 1.0, 1.0, 1.0, 1.0, 1.0, 1.0, 1.0, 1.0, 1.0, 1.0, 1.0, 1.0, 1.0, 1.0, 1.0, 1.0, 1.0, 1.0, 1.0, 1.0, 1.0, 1.0, 1.0, 1.0, 1.0, 1.0, 1.0, 1.0, 1.0, 1.0, 1.0, 1.0, 1.0, 1.0, 1.0, 1.0, 1.0, 1.0, 1.0, 1.0, 1.0, 1.0, 1.0, 1.0, 1.0, 1.0, 1.0, 1.0, 1.0, 1.0, 1.0, 1.0, 1.0, 1.0, 1.0, 1.0, 1.0, 1.0, 1.0, 1.0, 1.0, 1.0, 1.0, 1.0, 1.0, 1.0, 1.0, 1.0, 1.0, 1.0, 1.0, 1.0, 1.0, 1.0, 1.0, 1.0, 1.0, 1.0, 1.0, 1.0, 1.0, 1.0, 1.0, 1.0, 1.0, 1.0, 1.0, 1.0, 1.0, 1.0, 1.0, 1.0, 1.0, 1.0, 1.0, 1.0, 1.0, 1.0, 1.0, 1.0, 1.0, 1.0, 1.0, 1.0, 1.0, 1.0, 1.0, 1.0, 1.0, 1.0, 1.0, 1.0, 1.0, 1.0, 1.0, 1.0, 1.0, 1.0, 1.0, 1.0, 1.0, 1.0, 1.0, 1.0, 1.0, 1.0, 1.0, 1.0, 1.0, 1.0, 1.0, 1.0, 1.0, 1.0, 1.0, 1.0, 1.0, 1.0, 1.0, 1.0, 1.0, 1.0, 1.0, 1.0, 1.0, 1.0, 1.0, 1.0, 1.0, 1.0, 1.0, 1.0, 1.0, 1.0, 1.0, 1.0, 1.0, 1.0, 1.0, 1.0, 1.0, 1.0, 1.0, 1.0, 1.0, 1.0, 1.0, 1.0, 1.0, 1.0, 1.0, 1.0, 1.0, 1.0, 1.0, 1.0, 1.0, 1.0, 1.0, 1.0, 1.0, 1.0, 1.0, 1.0, 1.0, 1.0, 1.0, 1.0, 1.0, 1.0, 1.0, 1.0, 1.0, 1.0, 1.0, 1.0, 1.0, 1.0, 1.0, 1.0, 1.0, 1.0, 1.0, 1.0, 1.0, 1.0, 1.0, 1.0, 1.0, 1.0, 1.0, 1.0, 1.0, 1.0, 1.0, 1.0, 1.0, 1.0, 1.0, 1.0, 1.0, 1.0, 1.0, 1.0, 1.0, 1.0, 1.0, 1.0, 1.0, 1.0, 1.0, 1.0, 1.0, 1.0, 1.0, 1.0, 1.0, 1.0, 1.0, 1.0, 1.0, 1.0, 1.0, 1.0, 1.0, 1.0, 1.0, 1.0, 1.0, 1.0, 1.0, 1.0, 1.0, 1.0, 1.0, 1.0, 1.0, 1.0, 1.0, 1.0, 1.0, 1.0, 1.0, 1.0, 1.0, 1.0, 1.0, 1.0, 1.0, 1.0, 1.0, 1.0, 1.0, 1.0, 1.0, 1.0, 1.0, 1.0, 1.0, 1.0, 1.0, 1.0, 1.0, 1.0, 1.0, 1.0, 1.0, 1.0, 1.0, 1.0, 1.0, 1.0, 1.0, 1.0, 1.0, 1.0, 1.0, 1.0, 1.0, 1.0, 1.0, 1.0, 1.0, 1.0, 1.0, 1.0, 1.0, 1.0, 1.0, 1.0, 1.0, 1.0, 1.0, 1.0, 1.0, 1.0, 1.0, 1.0, 1.0, 1.0, 1.0, 1.0, 1.0, 1.0, 1.0, 1.0, 1.0, 1.0, 1.0, 1.0, 1.0, 1.0, 1.0, 1.0, 1.0, 1.0, 1.0, 1.0, 1.0, 1.0, 1.0, 1.0, 1.0, 1.0, 1.0, 1.0, 1.0, 1.0, 1.0, 1.0, 1.0, 1.0, 1.0, 1.0, 1.0, 1.0, 1.0, 1.0, 1.0, 1.0, 1.0, 1.0, 1.0, 1.0, 1.0, 1.0, 1.0, 1.0, 1.0, 1.0, 1.0, 1.0, 1.0, 1.0, 1.0, 1.0, 1.0, 1.0, 1.0, 1.0, 1.0, 1.0, 1.0, 1.0, 1.0, 1.0, 1.0, 1.0, 1.0, 1.0, 1.0, 1.0, 1.0, 1.0, 1.0, 1.0, 1.0, 1.0, 1.0, 1.0, 1.0, 1.0, 1.0, 1.0, 1.0, 1.0, 1.0, 1.0, 1.0, 1.0, 1.0, 1.0, 1.0, 1.0, 1.0, 1.0, 1.0, 1.0, 1.0, 1.0, 1.0, 1.0, 1.0, 1.0, 1.0, 1.0, 1.0, 1.0, 1.0, 1.0, 1.0, 1.0, 1.0, 1.0, 1.0, 1.0, 1.0, 1.0, 1.0, 1.0, 1.0, 1.0, 1.0, 1.0, 1.0, 1.0, 1.0, 1.0, 1.0, 1.0, 1.0, 1.0, 1.0, 1.0, 1.0, 1.0, 1.0, 1.0, 1.0, 1.0, 1.0, 1.0, 1.0, 1.0, 1.0, 1.0, 1.0, 1.0, 1.0, 1.0, 1.0, 1.0, 1.0, 1.0, 1.0, 1.0, 1.0, 1.0, 1.0, 1.0, 1.0, 1.0, 1.0, 1.0, 1.0, 1.0, 1.0, 1.0, 1.0, 1.0, 1.0, 1.0, 1.0, 1.0, 1.0, 1.0, 1.0, 1.0, 1.0, 1.0, 1.0, 1.0, 1.0, 1.0, 1.0, 1.0, 1.0, 1.0, 1.0, 1.0, 1.0, 1.0, 1.0, 1.0, 1.0, 1.0, 1.0, 1.0, 1.0, 1.0, 1.0, 1.0, 1.0, 1.0, 1.0, 1.0, 1.0, 1.0, 1.0, 1.0, 1.0, 1.0, 1.0, 1.0, 1.0, 1.0, 1.0, 1.0, 1.0, 1.0, 1.0, 1.0, 1.0, 1.0, 1.0, 1.0, 1.0, 1.0, 1.0, 1.0, 1.0, 1.0, 1.0, 1.0, 1.0, 1.0, 1.0, 1.0, 1.0, 1.0, 1.0, 1.0, 1.0, 1.0, 1.0, 1.0, 1.0, 1.0, 1.0, 1.0, 1.0, 1.0, 1.0, 1.0, 1.0, 1.0, 1.0, 1.0, 1.0, 1.0, 1.0, 1.0, 1.0, 1.0, 1.0, 1.0, 1.0, 1.0, 1.0, 1.0, 1.0, 1.0, 1.0, 1.0, 1.0, 1.0, 1.0, 1.0, 1.0, 1.0, 1.0, 1.0, 1.0, 1.0, 1.0, 1.0, 1.0, 1.0, 1.0, 1.0, 1.0, 1.0, 1.0, 1.0, 1.0, 1.0, 1.0, 1.0, 1.0, 1.0, 1.0, 1.0, 1.0, 1.0, 1.0, 1.0, 1.0, 1.0, 1.0, 1.0, 1.0, 1.0, 1.0, 1.0, 1.0, 1.0, 1.0, 1.0, 1.0, 1.0, 1.0, 1.0, 1.0, 1.0, 1.0, 1.0, 1.0, 1.0, 1.0, 1.0, 1.0, 1.0, 1.0, 1.0, 1.0, 1.0, 1.0, 1.0, 1.0, 1.0, 1.0, 1.0, 1.0, 1.0, 1.0, 1.0, 1.0, 1.0, 1.0, 1.0, 1.0, 1.0, 1.0, 1.0, 1.0, 1.0, 1.0, 1.0, 1.0, 1.0, 1.0, 1.0, 1.0, 1.0, 1.0, 1.0, 1.0, 1.0, 1.0, 1.0, 1.0, 1.0, 1.0, 1.0, 1.0, 1.0, 1.0, 1.0, 1.0, 1.0, 1.0, 1.0, 1.0, 1.0, 1.0, 1.0, 1.0, 1.0, 1.0, 1.0, 1.0, 1.0, 1.0, 1.0, 1.0, 1.0, 1.0, 1.0, 1.0, 1.0, 1.0, 1.0, 1.0, 1.0, 1.0, 1.0, 1.0, 1.0, 1.0, 1.0, 1.0, 1.0, 1.0, 1.0, 1.0, 1.0, 1.0, 1.0, 1.0, 1.0, 1.0, 1.0, 1.0, 1.0, 1.0, 1.0, 1.0, 1.0, 1.0, 1.0, 1.0, 1.0, 1.0, 1.0, 1.0, 1.0, 1.0, 1.0, 1.0, 1.0, 1.0, 1.0, 1.0, 1.0, 1.0, 1.0, 1.0, 1.0, 1.0, 1.0, 1.0, 1.0, 1.0, 1.0, 1.0, 1.0, 1.0, 1.0, 1.0, 1.0, 1.0, 1.0, 1.0, 1.0, 1.0, 1.0, 1.0, 1.0, 1.0, 1.0, 1.0, 1.0, 1.0, 1.0, 1.0, 1.0, 1.0, 1.0, 1.0, 1.0, 1.0, 1.0, 1.0, 1.0, 1.0, 1.0, 1.0, 1.0, 1.0, 1.0, 1.0, 1.0, 1.0, 1.0, 1.0, 1.0, 1.0, 1.0, 1.0, 1.0, 1.0, 1.0, 1.0, 1.0, 1.0, 1.0, 1.0, 1.0, 1.0, 1.0, 1.0, 1.0, 1.0, 1.0, 1.0, 1.0, 1.0, 1.0, 1.0, 1.0, 1.0, 1.0, 1.0, 1.0, 1.0, 1.0, 1.0, 1.0, 1.0, 1.0, 1.0, 1.0, 1.0, 1.0, 1.0, 1.0, 1.0, 1.0, 1.0, 1.0, 1.0, 1.0, 1.0, 1.0, 1.0, 1.0, 1.0, 1.0, 1.0, 1.0, 1.0, 1.0, 1.0, 1.0, 1.0, 1.0, 1.0, 1.0, 1.0, 1.0, 1.0, 1.0, 1.0, 1.0, 1.0, 1.0, 1.0, 1.0, 1.0, 1.0, 1.0, 1.0, 1.0, 1.0, 1.0, 1.0, 1.0, 1.0, 1.0, 1.0, 1.0, 1.0, 1.0, 1.0, 1.0, 1.0, 1.0, 1.0, 1.0, 1.0, 1.0, 1.0, 1.0, 1.0, 1.0, 1.0, 1.0, 1.0, 1.0, 1.0, 1.0, 1.0, 1.0, 1.0, 1.0, 1.0, 1.0, 1.0, 1.0, 1.0, 1.0, 1.0, 1.0, 1.0, 1.0, 1.0, 1.0, 1.0, 1.0, 1.0, 1.0, 1.0, 1.0, 1.0, 1.0, 1.0, 1.0, 1.0, 1.0, 1.0, 1.0, 1.0, 1.0, 1.0, 1.0, 1.0, 1.0, 1.0, 1.0, 1.0, 1.0, 1.0, 1.0, 1.0, 1.0, 1.0, 1.0, 1.0, 1.0, 1.0, 1.0, 1.0, 1.0, 1.0, 1.0, 1.0, 1.0, 1.0, 1.0, 1.0, 1.0, 1.0, 1.0, 1.0, 1.0, 1.0, 1.0, 1.0, 1.0, 1.0, 1.0, 1.0, 1.0, 1.0, 1.0, 1.0, 1.0, 1.0, 1.0, 1.0, 1.0, 1.0, 1.0, 1.0, 1.0, 1.0, 1.0, 1.0, 1.0, 1.0, 1.0, 1.0, 1.0, 1.0, 1.0, 1.0, 1.0, 1.0, 1.0, 1.0, 1.0, 1.0, 1.0, 1.0, 1.0, 1.0, 1.0, 1.0, 1.0, 1.0, 1.0, 1.0, 1.0, 1.0, 1.0, 1.0, 1.0, 1.0, 1.0, 1.0, 1.0, 1.0, 1.0, 1.0, 1.0, 1.0, 1.0, 1.0, 1.0, 1.0, 1.0, 1.0, 1.0, 1.0, 1.0, 1.0, 1.0, 1.0, 1.0, 0.0, 1.0, 1.0, 1.0, 1.0, 1.0, 1.0, 1.0, 1.0, 1.0, 1.0, 1.0, 1.0, 1.0, 0.0, 1.0, 0.0, 1.0, 1.0, 1.0, 1.0, 1.0, 0.0, 1.0, 1.0, 1.0, 1.0, 1.0, 1.0, 1.0, 1.0, 1.0, 1.0, 1.0, 0.8378, 1.0, 1.0, 1.0, 0.0, 1.0, 0.0, 1.0, 1.0, 1.0, 0.0, 1.0, 1.0, 1.0, 1.0, 1.0, 0.0, 1.0, 0.0, 1.0, 0.0, 1.0, 0.0, 1.0, 0.0, 1.0, 1.0, 1.0, 1.0, 1.0, 1.0, 1.0, 1.0, 1.0, 1.0, 1.0, 0.5893, 1.0, 0.0, 1.0, 0.0, 1.0, 0.3979, 1.0, 0.0, 1.0, -0.2098, 1.0, -0.2386, 1.0, 1.0, 1.0, 1.0, 1.0, 1.0, 1.0, 1.0, 0.1128, 0.8872, 0.6302, 0.3698, 0.6086, 0.3914, 0.0, 1.0, 1.0, 0.0, 0.4666, 0.5334, 0.6086, 0.3914, 1.0, 0.0, 0.0, 1.0, 0.0, 1.0, 1.0, 0.0, 1.0, 0.0, 0.0, 0.0, 0.0, 0.0, 0.0, 0.0, 0.0, 0.0, 0.0, 0.0, 0.0, 0.0, 0.0, 0.0, 0.0, 0.0, 0.0, 0.0, 0.0, 0.0, 0.0, 0.0, 0.0, 0.0, 0.0, 0.0, 0.0, 0.0, 0.0, 0.0, 0.0, 0.0, 1.0, 0.0, 1.0, 0.0, 0.5362, 0.0, 0.5362, 0.0, 1.0, 0.1931, 1.0, 0.0, 1.0, 0.0, 1.0, 0.0, 1.0, 0.1931, 1.0, 0.0, 1.0, 0.0, 1.0, 0.251, 1.0, 1.0, 1.0, 1.0, 1.0, 1.0, 1.0, 1.0, 1.0, 0.4928, 0.0, 0.5248, 0.0, 0.0, 1.0, 0.0, 1.0, 0.0, 1.0, 0.2045, 1.0, 0.4928, 1.0, 0.0, 1.0, 0.2045, 1.0, 1.0, 1.0, 1.0, 1.0, 0.4928, 1.0, 0.0, 1.0, 0.0, 0.3949, 0.0, 1.0, 0.0, 1.0, 1.0, 1.0, 1.0, 1.0, 1.0, 1.0, 1.0, 1.0, 1.0, 1.0, 1.0, 1.0, 1.0, 1.0, 1.0, 1.0, 1.0, 1.0, 1.0, 1.0, 1.0, 1.0, 1.0, 1.0, 1.0, 1.0, 1.0, 1.0, 1.0, 1.0, 1.0, 1.0, 1.0, 1.0, 1.0, 1.0, 1.0, 1.0, 1.0, 1.0, 1.0, 1.0, 1.0, 1.0, 1.0, 1.0, 1.0, 1.0, 1.0, 1.0, 1.0, 1.0, 1.0, 1.0, 1.0, 1.0, 1.0, 1.0, 1.0, 1.0, 1.0, 1.0, 1.0, 1.0, 1.0, 1.0, 1.0, 1.0, 1.0, 1.0, 1.0, 1.0, 1.0, 1.0, 1.0, 1.0, 1.0, 1.0, 1.0, 1.0, 1.0, 1.0, 1.0, 1.0, 1.0, 1.0, 1.0, 1.0, 1.0, 1.0, 1.0, 1.0, 1.0, 1.0, 1.0, 1.0, 1.0, 1.0, 1.0, 1.0, 1.0, 1.0, 1.0, 1.0, 1.0, 1.0, 1.0, 1.0, 1.0, 1.0, 1.0, 1.0, 1.0, 1.0, 1.0, 1.0, 1.0, 1.0, 1.0, 1.0, 1.0, 1.0, 1.0, 1.0, 1.0, 1.0, 1.0, 1.0, 1.0, 1.0, 1.0, 1.0, 1.0, 1.0, 1.0, 1.0, 1.0, 1.0, 1.0, 1.0, 1.0, 1.0, 1.0, 1.0, 1.0, 1.0, 1.0, 1.0, 1.0, 1.0, 1.0, 1.0, 1.0, 1.0, 1.0, 1.0, 1.0, 1.0, 1.0, 1.0, 1.0, 1.0, 1.0, 1.0, 1.0, 1.0, 1.0, 1.0, 1.0, 1.0, 1.0, 1.0, 1.0, 1.0, 1.0, 1.0, 1.0, 1.0, 1.0, 1.0, 1.0, 1.0, 1.0, 1.0, 1.0, 1.0, 1.0, 1.0, 1.0, 1.0, 1.0, 1.0, 1.0, 1.0, 1.0, 1.0, 1.0, 1.0, 1.0, 1.0, 1.0, 1.0, 1.0, 1.0, 1.0, 1.0, 1.0, 1.0, 1.0, 1.0, 1.0, 1.0, 1.0, 1.0, 1.0, 1.0, 1.0, 1.0, 1.0, 1.0, 1.0, 1.0, 1.0, 1.0, 1.0, 1.0, 1.0, 1.0, 1.0, 1.0, 1.0, 1.0, 1.0, 1.0, 1.0, 1.0, 1.0, 1.0, 1.0, 1.0, 1.0, 1.0, 1.0, 1.0, 1.0, 1.0, 1.0, 1.0, 1.0, 1.0, 1.0, 1.0, 1.0, 1.0, 1.0, 0.0, 0.0, 1.0, 0.0, 0.3949, 0.0, 0.0, 0.0, 1.0, 0.0, 0.4336, 0.0, 1.0, 0.0, 1.0, 0.0, 1.0, 0.0, 1.0, 0.7512, 1.0, 1.0, 1.0, 0.0, 0.0, 0.0, 0.0, 0.0, 0.0, 0.0, 0.0, 0.0, 0.0, 0.0, 0.0, 0.0, 0.0, 0.0, 0.0, 0.0, 0.0, 0.0, 0.0, 0.0, 0.0, 0.0, 0.0, 0.0, 0.0, 0.0, 0.3949, 0.0, 0.4336, 0.0, 0.0, 0.0, 0.0, 0.0, 0.0, 0.0, 0.0, 0.0, 0.0, 0.0, 1.0, 1.0, 1.0, 1.0, 1.0, 1.0, 1.0, 1.0, 1.0, 0.2045, 1.0, 0.7004, 1.0, 1.0, 1.0, 1.0, 1.0, 1.0, 1.0, 1.0, 1.0, 1.0, 1.0, 1.0, 1.0, 0.0, 1.0, 0.2045, 1.0, 0.0, 1.0, 0.0, 1.0, 0.0, 1.0, 1.0, 1.0, 0.5358, 1.0, -0.7202, 1.0, 1.0, 1.0, 1.0, 1.0, 1.0, 1.0, 1.0, 1.0, 0.0, 1.0, 0.0, 1.0, 0.0, 1.0, 0.0, 0.0, 0.0, 0.0, 0.0, 0.0, 0.0, 0.0, 0.0, 1.0, 1.0, 1.0, 1.0, 1.0, 1.0, 1.0, 1.0, 1.0, 0.2587, 1.0, 1.0, 1.0, 1.0, 1.0, 0.0, 1.0, 1.0, 1.0, 0.0, 1.0, 0.0, 1.0, 1.0, 1.0, 0.0, 1.0, 0.0, 1.0, 0.0, 1.0, 0.0, 1.0, 0.0, 1.0, 0.0, 1.0, 0.0, 1.0, 0.0, 1.0, 0.0, 1.0, 0.3979, 1.0, 1.0, 1.0, 0.5888, 1.0, 1.0, 1.0, 1.0, 1.0, 1.0, 1.0, 1.0, 1.0, 0.0, 1.0, 0.0, 1.0, 0.0, 1.0, 0.0, 1.0, 0.0, 1.0, 0.0, 1.0, 0.0, 1.0, 0.0, 0.0, 0.0, 0.0, 0.0, 0.0, 0.0, 0.0, 0.0, 1.0, 1.529, 1.0, 1.0, 1.0, 0.0, 1.0, 0.0, 1.0, 0.5615, 1.0, 1.872, 1.0, 1.529, 1.0, 0.0, 1.0, -0.7202, 1.0, 0.5358, 1.0, 1.0, 1.0, 0.02125, 1.0, 0.5358, 1.0, 1.0, 1.0, 0.2587, 1.0, 1.0, 1.0, 0.0, 0.6086, 0.3914, 0.6302, 0.3698, 1.0, 0.0, 0.6086, 0.3914, 0.4666, 0.5334, 0.0, 1.0, 0.0, 1.0, 0.0, 1.0, 0.4666, 0.5334, 1.0, 0.0, 1.0, 0.0, 0.0, 0.0, 0.0, 0.0, 0.0, 0.0, 0.0, 0.0])
me_untitled.materials.append(mat_material__46)
me_untitled.use_remesh_preserve_volume = False
me_untitled.use_remesh_preserve_attributes = False
me_untitled.use_mirror_vertex_groups = False
me_untitled.update()
me_untitled.normals_split_custom_set([tuple(v) for v in zip(*[iter([-0.7545, 0.5286, -0.389, -0.7545, 0.5286, -0.389, -0.7545, 0.5286, -0.389, -0.7545, 0.5286, -0.389, -0.8427, 0.5275, -0.1079, -0.8427, 0.5275, -0.1079, -0.8427, 0.5275, -0.1079, -0.8427, 0.5275, -0.1079, -0.8359, 0.5462, 0.0546, -0.8359, 0.5462, 0.0546, -0.8359, 0.5462, 0.0546, -0.8359, 0.5462, 0.0546, -0.8598, 0.5105, -0.01101, -0.8598, 0.5105, -0.01101, -0.8598, 0.5105, -0.01101, -0.8598, 0.5105, -0.01101, -0.02704, -0.2627, -0.9645, -0.02704, -0.2627, -0.9645, -0.02704, -0.2627, -0.9645, -0.02704, -0.2627, -0.9645, -0.6858, 0.6102, -0.3967, -0.6858, 0.6102, -0.3967, -0.6858, 0.6102, -0.3967, -0.6858, 0.6102, -0.3967, -0.8046, 0.571, -0.163, -0.8046, 0.571, -0.163, -0.8046, 0.571, -0.163, -0.8046, 0.571, -0.163, -0.8359, 0.5215, 0.1712, -0.8359, 0.5215, 0.1712, -0.8359, 0.5215, 0.1712, -0.8359, 0.5215, 0.1712, -0.5857, 0.4486, -0.6751, -0.5857, 0.4486, -0.6751, -0.5857, 0.4486, -0.6751, -0.5857, 0.4486, -0.6751, -0.4556, 0.3954, -0.7976, -0.4556, 0.3954, -0.7976, -0.4556, 0.3954, -0.7976, -0.4556, 0.3954, -0.7976, 0.7083, -0.0872, -0.7005, 0.7083, -0.0872, -0.7005, 0.7083, -0.0872, -0.7005, 0.7083, -0.0872, -0.7005, -0.781, -0.2169, -0.5857, -0.781, -0.2169, -0.5857, -0.781, -0.2169, -0.5857, -0.781, -0.2169, -0.5857, -0.6303, 0.4491, -0.6332, -0.6303, 0.4491, -0.6332, -0.6303, 0.4491, -0.6332, -0.6303, 0.4491, -0.6332, -0.9447, -0.1074, -0.3097, -0.9447, -0.1074, -0.3097, -0.9447, -0.1074, -0.3097, -0.9447, -0.1074, -0.3097, -0.4907, -0.7825, 0.3831, -0.4907, -0.7825, 0.3831, -0.4907, -0.7825, 0.3831, -0.4907, -0.7825, 0.3831, 0.4972, 0.5248, -0.6909, 0.4972, 0.5248, -0.6909, 0.4972, 0.5248, -0.6909, 0.4972, 0.5248, -0.6909, 0.9602, -0.2472, -0.1299, 0.9602, -0.2472, -0.1299, 0.9602, -0.2472, -0.1299, 0.9602, -0.2472, -0.1299, -0.9475, 0.3136, -0.06212, -0.9475, 0.3136, -0.06212, -0.9475, 0.3136, -0.06212, -0.9475, 0.3136, -0.06212, -0.4221, -0.6292, 0.6527, -0.4221, -0.6292, 0.6527, -0.4221, -0.6292, 0.6527, -0.4221, -0.6292, 0.6527, -0.4558, 0.4391, -0.7742, -0.4558, 0.4391, -0.7742, -0.4558, 0.4391, -0.7742, -0.4558, 0.4391, -0.7742, 0.7947, -0.03262, -0.6062, 0.7947, -0.03262, -0.6062, 0.7947, -0.03262, -0.6062, 0.7947, -0.03262, -0.6062, -0.9419, 0.3116, -0.1253, -0.9419, 0.3116, -0.1253, -0.9419, 0.3116, -0.1253, -0.9419, 0.3116, -0.1253, -0.4471, -0.1901, 0.874, -0.4471, -0.1901, 0.874, -0.4471, -0.1901, 0.874, -0.4471, -0.1901, 0.874, -0.4851, 0.2505, -0.8378, -0.4851, 0.2505, -0.8378, -0.4851, 0.2505, -0.8378, -0.4851, 0.2505, -0.8378, 0.7849, -0.1085, -0.61, 0.7849, -0.1085, -0.61, 0.7849, -0.1085, -0.61, 0.7849, -0.1085, -0.61, -0.9825, 0.1243, -0.139, -0.9825, 0.1243, -0.139, -0.9825, 0.1243, -0.139, -0.9825, 0.1243, -0.139, -0.3903, -0.2083, 0.8968, -0.3903, -0.2083, 0.8968, -0.3903, -0.2083, 0.8968, -0.3903, -0.2083, 0.8968, -0.4795, 0.203, -0.8538, -0.4795, 0.203, -0.8538, -0.4795, 0.203, -0.8538, -0.4795, 0.203, -0.8538, 0.8153, -0.1494, -0.5595, 0.8153, -0.1494, -0.5595, 0.8153, -0.1494, -0.5595, 0.8153, -0.1494, -0.5595, -0.9808, 0.1566, -0.1165, -0.9808, 0.1566, -0.1165, -0.9808, 0.1566, -0.1165, -0.9808, 0.1566, -0.1165, -0.3266, -0.1565, 0.9321, -0.3266, -0.1565, 0.9321, -0.3266, -0.1565, 0.9321, -0.3266, -0.1565, 0.9321, 0.2535, 0.5999, -0.7589, 0.2535, 0.5999, -0.7589, 0.2535, 0.5999, -0.7589, 0.2535, 0.5999, -0.7589, -0.7299, 0.6345, -0.2542, -0.7299, 0.6345, -0.2542, -0.7299, 0.6345, -0.2542, -0.7299, 0.6345, -0.2542, -0.7767, 0.6055, 0.1736, -0.7767, 0.6055, 0.1736, -0.7767, 0.6055, 0.1736, -0.7767, 0.6055, 0.1736, 0.3564, 0.6755, -0.6455, 0.3564, 0.6755, -0.6455, 0.3564, 0.6755, -0.6455, 0.3564, 0.6755, -0.6455, -0.4685, 0.2408, -0.85, -0.4685, 0.2408, -0.85, -0.4685, 0.2408, -0.85, -0.4685, 0.2408, -0.85, 0.8739, 0.01924, -0.4857, 0.8739, 0.01924, -0.4857, 0.8739, 0.01924, -0.4857, 0.8739, 0.01924, -0.4857, -0.957, 0.2717, -0.1015, -0.957, 0.2717, -0.1015, -0.957, 0.2717, -0.1015, -0.957, 0.2717, -0.1015, -0.3065, -0.09619, 0.947, -0.3065, -0.09619, 0.947, -0.3065, -0.09619, 0.947, -0.3065, -0.09619, 0.947, -0.4962, 0.2008, -0.8447, -0.4962, 0.2008, -0.8447, -0.4962, 0.2008, -0.8447, -0.4962, 0.2008, -0.8447, 0.8692, -0.03433, -0.4933, 0.8692, -0.03433, -0.4933, 0.8692, -0.03433, -0.4933, 0.8692, -0.03433, -0.4933, -0.9925, 0.007549, -0.1216, -0.9925, 0.007549, -0.1216, -0.9925, 0.007549, -0.1216, -0.9925, 0.007549, -0.1216, -0.2868, -0.0547, 0.9564, -0.2868, -0.0547, 0.9564, -0.2868, -0.0547, 0.9564, -0.2868, -0.0547, 0.9564, -0.5324, 0.06607, -0.8439, -0.5324, 0.06607, -0.8439, -0.5324, 0.06607, -0.8439, -0.5324, 0.06607, -0.8439, 0.8569, -0.04126, -0.5137, 0.8569, -0.04126, -0.5137, 0.8569, -0.04126, -0.5137, 0.8569, -0.04126, -0.5137, -0.9863, 0.1152, -0.1182, -0.9863, 0.1152, -0.1182, -0.9863, 0.1152, -0.1182, -0.9863, 0.1152, -0.1182, -0.2971, -0.1191, 0.9474, -0.2971, -0.1191, 0.9474, -0.2971, -0.1191, 0.9474, -0.2971, -0.1191, 0.9474, 0.8958, -0.2228, -0.3847, 0.8958, -0.2228, -0.3847, 0.8958, -0.2228, -0.3847, 0.8958, -0.2228, -0.3847, -0.2728, -0.2438, 0.9307, -0.2728, -0.2438, 0.9307, -0.2728, -0.2438, 0.9307, -0.2728, -0.2438, 0.9307, 0.3588, -0.7981, 0.484, 0.3588, -0.7981, 0.484, 0.3588, -0.7981, 0.484, 0.3588, -0.7981, 0.484, -0.5007, 0.2687, -0.8228, -0.5007, 0.2687, -0.8228, -0.5007, 0.2687, -0.8228, -0.5007, 0.2687, -0.8228, -0.9873, -0.1585, -0.01207, -0.9873, -0.1585, -0.01207, -0.9873, -0.1585, -0.01207, -0.9873, -0.1585, -0.01207, -0.5928, -0.5514, 0.587, -0.5928, -0.5514, 0.587, -0.5928, -0.5514, 0.587, -0.5928, -0.5514, 0.587, 0.4932, 0.3327, -0.8037, 0.4932, 0.3327, -0.8037, 0.4932, 0.3327, -0.8037, 0.4932, 0.3327, -0.8037, 0.9731, -0.216, 0.08074, 0.9731, -0.216, 0.08074, 0.9731, -0.216, 0.08074, 0.9731, -0.216, 0.08074, 0.2716, -0.5602, 0.7825, 0.2716, -0.5602, 0.7825, 0.2716, -0.5602, 0.7825, 0.2716, -0.5602, 0.7825, -0.9677, 0.243, -0.06702, -0.9677, 0.243, -0.06702, -0.9677, 0.243, -0.06702, -0.9677, 0.243, -0.06702, -0.2241, 0.4567, -0.8609, -0.2241, 0.4567, -0.8609, -0.2241, 0.4567, -0.8609, -0.2241, 0.4567, -0.8609, -0.8818, 0.115, -0.4574, -0.8818, 0.115, -0.4574, -0.8818, 0.115, -0.4574, -0.8818, 0.115, -0.4574, -0.8469, 0.1493, -0.5103, -0.8469, 0.1493, -0.5103, -0.8469, 0.1493, -0.5103, -0.8469, 0.1493, -0.5103, -0.6615, 0.2709, -0.6994, -0.6615, 0.2709, -0.6994, -0.6615, 0.2709, -0.6994, -0.6615, 0.2709, -0.6994, -0.9533, 0.3012, 0.02403, -0.9533, 0.3012, 0.02403, -0.9533, 0.3012, 0.02403, -0.9533, 0.3012, 0.02403, -0.9131, 0.3846, -0.1355, -0.9131, 0.3846, -0.1355, -0.9131, 0.3846, -0.1355, -0.9131, 0.3846, -0.1355, -0.7653, 0.3617, -0.5325, -0.7653, 0.3617, -0.5325, -0.7653, 0.3617, -0.5325, -0.7653, 0.3617, -0.5325, -0.9723, 0.1789, -0.1506, -0.9723, 0.1789, -0.1506, -0.9723, 0.1789, -0.1506, -0.9723, 0.1789, -0.1506, -0.8292, 0.5102, 0.2281, -0.8292, 0.5102, 0.2281, -0.8292, 0.5102, 0.2281, -0.8292, 0.5102, 0.2281, -0.9325, 0.357, 0.05539, -0.9325, 0.357, 0.05539, -0.9325, 0.357, 0.05539, -0.9325, 0.357, 0.05539, -0.8685, 0.4676, -0.1644, -0.8685, 0.4676, -0.1644, -0.8685, 0.4676, -0.1644, -0.8685, 0.4676, -0.1644, -0.7284, 0.5402, 0.4214, -0.7284, 0.5402, 0.4214, -0.7284, 0.5402, 0.4214, -0.7284, 0.5402, 0.4214, -0.7417, 0.4985, 0.4487, -0.7417, 0.4985, 0.4487, -0.7417, 0.4985, 0.4487, -0.7417, 0.4985, 0.4487, -0.3846, -0.8808, -0.276, -0.3846, -0.8808, -0.276, -0.3846, -0.8808, -0.276, -0.3846, -0.8808, -0.276, 0.3874, -0.3969, 0.8321, 0.3874, -0.3969, 0.8321, 0.3874, -0.3969, 0.8321, 0.3874, -0.3969, 0.8321, 0.5069, -0.2307, 0.8306, 0.5069, -0.2307, 0.8306, 0.5069, -0.2307, 0.8306, 0.5069, -0.2307, 0.8306, 0.5595, -0.3012, 0.7722, 0.5595, -0.3012, 0.7722, 0.5595, -0.3012, 0.7722, 0.5595, -0.3012, 0.7722, 0.5823, -0.2605, 0.7701, 0.5823, -0.2605, 0.7701, 0.5823, -0.2605, 0.7701, 0.5823, -0.2605, 0.7701, 0.4252, -0.2947, 0.8558, 0.4252, -0.2947, 0.8558, 0.4252, -0.2947, 0.8558, 0.4252, -0.2947, 0.8558, 0.3516, -0.3144, 0.8818, 0.3516, -0.3144, 0.8818, 0.3516, -0.3144, 0.8818, 0.3516, -0.3144, 0.8818, 0.2964, -0.478, 0.8268, 0.2964, -0.478, 0.8268, 0.2964, -0.478, 0.8268, 0.2964, -0.478, 0.8268, 0.3177, -0.3928, 0.863, 0.3177, -0.3928, 0.863, 0.3177, -0.3928, 0.863, 0.3177, -0.3928, 0.863, 0.2583, -0.8821, -0.3939, 0.2583, -0.8821, -0.3939, 0.2583, -0.8821, -0.3939, 0.2583, -0.8821, -0.3939, -0.957, 0.1704, -0.2347, -0.957, 0.1704, -0.2347, -0.957, 0.1704, -0.2347, -0.957, 0.1704, -0.2347, -0.539, 0.1648, -0.826, -0.539, 0.1648, -0.826, -0.539, 0.1648, -0.826, -0.539, 0.1648, -0.826, 0.2732, -0.8256, 0.4938, 0.2732, -0.8256, 0.4938, 0.2732, -0.8256, 0.4938, 0.2732, -0.8256, 0.4938, -0.5818, 0.1708, -0.7952, -0.5818, 0.1708, -0.7952, -0.5818, 0.1708, -0.7952, -0.5818, 0.1708, -0.7952, -0.9218, 0.1536, -0.356, -0.9218, 0.1536, -0.356, -0.9218, 0.1536, -0.356, -0.9218, 0.1536, -0.356, -0.9962, 0.08705, -0.004464, -0.9962, 0.08705, -0.004464, -0.9962, 0.08705, -0.004464, -0.9962, 0.08705, -0.004464, -0.2915, 0.1057, -0.9507, -0.2915, 0.1057, -0.9507, -0.2915, 0.1057, -0.9507, -0.2915, 0.1057, -0.9507, 0.3205, -0.9463, 0.04245, 0.3205, -0.9463, 0.04245, 0.3205, -0.9463, 0.04245, 0.3205, -0.9463, 0.04245, -0.4644, -0.8648, 0.1911, -0.4644, -0.8648, 0.1911, -0.4644, -0.8648, 0.1911, -0.4644, -0.8648, 0.1911, -0.7971, 0.4697, 0.3794, -0.7971, 0.4697, 0.3794, -0.7971, 0.4697, 0.3794, -0.7971, 0.4697, 0.3794, -0.8279, 0.5407, 0.1491, -0.8279, 0.5407, 0.1491, -0.8279, 0.5407, 0.1491, -0.8279, 0.5407, 0.1491, -0.8067, 0.5758, -0.1332, -0.8067, 0.5758, -0.1332, -0.8067, 0.5758, -0.1332, -0.8067, 0.5758, -0.1332, -0.1542, 0.03796, 0.9873, -0.1542, 0.03796, 0.9873, -0.1542, 0.03796, 0.9873, -0.1542, 0.03796, 0.9873, -0.1329, -0.0327, 0.9906, -0.1329, -0.0327, 0.9906, -0.1329, -0.0327, 0.9906, -0.1329, -0.0327, 0.9906, -0.1513, -0.09219, 0.9842, -0.1513, -0.09219, 0.9842, -0.1513, -0.09219, 0.9842, -0.1513, -0.09219, 0.9842, -0.585, -0.8103, -0.0356, -0.585, -0.8103, -0.0356, -0.585, -0.8103, -0.0356, -0.585, -0.8103, -0.0356, 0.5864, -0.001813, -0.81, 0.5864, -0.001813, -0.81, 0.5864, -0.001813, -0.81, 0.5864, -0.001813, -0.81, 0.7522, -0.6546, 0.07485, 0.7522, -0.6546, 0.07485, 0.7522, -0.6546, 0.07485, 0.7522, -0.6546, 0.07485, 0.5956, -0.7611, 0.2568, 0.5956, -0.7611, 0.2568, 0.5956, -0.7611, 0.2568, 0.5956, -0.7611, 0.2568, 0.2422, -0.9428, 0.2291, 0.2422, -0.9428, 0.2291, 0.2422, -0.9428, 0.2291, 0.2422, -0.9428, 0.2291, -0.9909, 0.114, -0.07211, -0.9909, 0.114, -0.07211, -0.9909, 0.114, -0.07211, -0.9909, 0.114, -0.07211, -0.345, 0.3278, -0.8795, -0.345, 0.3278, -0.8795, -0.345, 0.3278, -0.8795, -0.345, 0.3278, -0.8795, 0.6419, -0.04709, -0.7653, 0.6419, -0.04709, -0.7653, 0.6419, -0.04709, -0.7653, 0.6419, -0.04709, -0.7653, 0.9249, -0.3801, 0.002125, 0.9249, -0.3801, 0.002125, 0.9249, -0.3801, 0.002125, 0.9249, -0.3801, 0.002125, 0.9838, -0.1407, 0.1112, 0.9838, -0.1407, 0.1112, 0.9838, -0.1407, 0.1112, 0.9838, -0.1407, 0.1112, 0.9478, -0.2543, 0.1921, 0.9478, -0.2543, 0.1921, 0.9478, -0.2543, 0.1921, 0.9478, -0.2543, 0.1921, 0.969, -0.1016, 0.2252, 0.969, -0.1016, 0.2252, 0.969, -0.1016, 0.2252, 0.969, -0.1016, 0.2252, 0.9135, -0.3599, 0.1899, 0.9135, -0.3599, 0.1899, 0.9135, -0.3599, 0.1899, 0.9135, -0.3599, 0.1899, 0.9348, -0.2406, 0.2612, 0.9348, -0.2406, 0.2612, 0.9348, -0.2406, 0.2612, 0.9348, -0.2406, 0.2612, 0.8744, -0.4198, 0.2433, 0.8744, -0.4198, 0.2433, 0.8744, -0.4198, 0.2433, 0.8744, -0.4198, 0.2433, 0.8451, -0.4628, 0.2675, 0.8451, -0.4628, 0.2675, 0.8451, -0.4628, 0.2675, 0.8451, -0.4628, 0.2675, -0.3075, -0.8701, 0.3852, -0.3075, -0.8701, 0.3852, -0.3075, -0.8701, 0.3852, -0.3075, -0.8701, 0.3852, 0.5431, -0.8257, 0.1522, 0.5431, -0.8257, 0.1522, 0.5431, -0.8257, 0.1522, 0.5431, -0.8257, 0.1522, -0.3907, -0.2071, 0.8969, -0.3907, -0.2071, 0.8969, -0.3907, -0.2071, 0.8969, -0.3907, -0.2071, 0.8969, 0.7701, -0.5801, 0.2653, 0.7701, -0.5801, 0.2653, 0.7701, -0.5801, 0.2653, 0.7701, -0.5801, 0.2653, 0.3451, -0.6062, 0.7165, 0.3451, -0.6062, 0.7165, 0.3451, -0.6062, 0.7165, 0.3451, -0.6062, 0.7165, -0.5566, 0.2773, -0.7831, -0.5566, 0.2773, -0.7831, -0.5566, 0.2773, -0.7831, -0.5566, 0.2773, -0.7831, 0.5355, -0.02829, -0.8441, 0.5355, -0.02829, -0.8441, 0.5355, -0.02829, -0.8441, 0.5355, -0.02829, -0.8441, -0.9642, 0.2643, 0.02045, -0.9642, 0.2643, 0.02045, -0.9642, 0.2643, 0.02045, -0.9642, 0.2643, 0.02045, -0.2824, -0.2063, 0.9368, -0.2824, -0.2063, 0.9368, -0.2824, -0.2063, 0.9368, -0.2824, -0.2063, 0.9368, -0.5714, 0.3212, -0.7552, -0.5714, 0.3212, -0.7552, -0.5714, 0.3212, -0.7552, -0.5714, 0.3212, -0.7552, 0.5857, -0.06904, -0.8076, 0.5857, -0.06904, -0.8076, 0.5857, -0.06904, -0.8076, 0.5857, -0.06904, -0.8076, -0.9702, 0.241, -0.02329, -0.9702, 0.241, -0.02329, -0.9702, 0.241, -0.02329, -0.9702, 0.241, -0.02329, -0.2224, -0.1602, 0.9617, -0.2224, -0.1602, 0.9617, -0.2224, -0.1602, 0.9617, -0.2224, -0.1602, 0.9617, -0.6461, 0.05376, -0.7613, -0.6461, 0.05376, -0.7613, -0.6461, 0.05376, -0.7613, -0.6461, 0.05376, -0.7613, 0.6322, -0.05413, -0.7729, 0.6322, -0.05413, -0.7729, 0.6322, -0.05413, -0.7729, 0.6322, -0.05413, -0.7729, -0.9982, 0.04611, -0.0381, -0.9982, 0.04611, -0.0381, -0.9982, 0.04611, -0.0381, -0.9982, 0.04611, -0.0381, -0.175, -0.02902, 0.9841, -0.175, -0.02902, 0.9841, -0.175, -0.02902, 0.9841, -0.175, -0.02902, 0.9841, -0.6592, 0.01183, -0.7519, -0.6592, 0.01183, -0.7519, -0.6592, 0.01183, -0.7519, -0.6592, 0.01183, -0.7519, 0.6805, -0.02539, -0.7323, 0.6805, -0.02539, -0.7323, 0.6805, -0.02539, -0.7323, 0.6805, -0.02539, -0.7323, -0.9971, -0.07604, -0.005417, -0.9971, -0.07604, -0.005417, -0.9971, -0.07604, -0.005417, -0.9971, -0.07604, -0.005417, -0.1333, -0.143, 0.9807, -0.1333, -0.143, 0.9807, -0.1333, -0.143, 0.9807, -0.1333, -0.143, 0.9807, -0.6392, 0.2031, -0.7417, -0.6392, 0.2031, -0.7417, -0.6392, 0.2031, -0.7417, -0.6392, 0.2031, -0.7417, 0.6972, -0.2717, -0.6634, 0.6972, -0.2717, -0.6634, 0.6972, -0.2717, -0.6634, 0.6972, -0.2717, -0.6634, -0.9631, 0.253, 0.09185, -0.9631, 0.253, 0.09185, -0.9631, 0.253, 0.09185, -0.9631, 0.253, 0.09185, -0.09647, -0.05786, 0.9937, -0.09647, -0.05786, 0.9937, -0.09647, -0.05786, 0.9937, -0.09647, -0.05786, 0.9937, -0.6682, 0.1552, -0.7276, -0.6682, 0.1552, -0.7276, -0.6682, 0.1552, -0.7276, -0.6682, 0.1552, -0.7276, 0.7458, -0.04401, -0.6648, 0.7458, -0.04401, -0.6648, 0.7458, -0.04401, -0.6648, 0.7458, -0.04401, -0.6648, -0.9957, -0.01222, 0.09191, -0.9957, -0.01222, 0.09191, -0.9957, -0.01222, 0.09191, -0.9957, -0.01222, 0.09191, -0.07635, -0.01569, 0.997, -0.07635, -0.01569, 0.997, -0.07635, -0.01569, 0.997, -0.07635, -0.01569, 0.997, -0.7136, -0.07053, -0.697, -0.7136, -0.07053, -0.697, -0.7136, -0.07053, -0.697, -0.7136, -0.07053, -0.697, 0.7665, -0.03197, -0.6414, 0.7665, -0.03197, -0.6414, 0.7665, -0.03197, -0.6414, 0.7665, -0.03197, -0.6414, -0.9985, -0.01629, 0.05279, -0.9985, -0.01629, 0.05279, -0.9985, -0.01629, 0.05279, -0.9985, -0.01629, 0.05279, -0.0912, -0.07707, 0.9928, -0.0912, -0.07707, 0.9928, -0.0912, -0.07707, 0.9928, -0.0912, -0.07707, 0.9928, 0.7748, -0.2605, -0.576, 0.7748, -0.2605, -0.576, 0.7748, -0.2605, -0.576, 0.7748, -0.2605, -0.576, -0.06748, -0.1687, 0.9834, -0.06748, -0.1687, 0.9834, -0.06748, -0.1687, 0.9834, -0.06748, -0.1687, 0.9834, 0.5962, -0.2889, 0.7491, 0.5962, -0.2889, 0.7491, 0.5962, -0.2889, 0.7491, 0.5962, -0.2889, 0.7491, 0.6744, -0.1917, 0.713, 0.6744, -0.1917, 0.713, 0.6744, -0.1917, 0.713, 0.6744, -0.1917, 0.713, 0.717, -0.2576, 0.6477, 0.717, -0.2576, 0.6477, 0.717, -0.2576, 0.6477, 0.717, -0.2576, 0.6477, 0.7206, -0.2408, 0.6502, 0.7206, -0.2408, 0.6502, 0.7206, -0.2408, 0.6502, 0.7206, -0.2408, 0.6502, 0.7181, -0.1485, 0.68, 0.7181, -0.1485, 0.68, 0.7181, -0.1485, 0.68, 0.7181, -0.1485, 0.68, 0.7352, -0.09523, 0.6711, 0.7352, -0.09523, 0.6711, 0.7352, -0.09523, 0.6711, 0.7352, -0.09523, 0.6711, 0.52, -0.3876, 0.7611, 0.52, -0.3876, 0.7611, 0.52, -0.3876, 0.7611, 0.52, -0.3876, 0.7611, 0.5733, -0.2438, 0.7822, 0.5733, -0.2438, 0.7822, 0.5733, -0.2438, 0.7822, 0.5733, -0.2438, 0.7822, 0.1344, -0.9041, -0.4055, 0.1344, -0.9041, -0.4055, 0.1344, -0.9041, -0.4055, 0.1344, -0.9041, -0.4055, -0.9875, 0.155, -0.02963, -0.9875, 0.155, -0.02963, -0.9875, 0.155, -0.02963, -0.9875, 0.155, -0.02963, -0.7054, 0.1189, -0.6988, -0.7054, 0.1189, -0.6988, -0.7054, 0.1189, -0.6988, -0.7054, 0.1189, -0.6988, 0.7659, -0.5904, 0.2547, 0.7659, -0.5904, 0.2547, 0.7659, -0.5904, 0.2547, 0.7659, -0.5904, 0.2547, -0.7815, 0.1237, -0.6115, -0.7815, 0.1237, -0.6115, -0.7815, 0.1237, -0.6115, -0.7815, 0.1237, -0.6115, -0.9823, 0.1198, -0.1438, -0.9823, 0.1198, -0.1438, -0.9823, 0.1198, -0.1438, -0.9823, 0.1198, -0.1438, -0.962, 0.05317, 0.268, -0.962, 0.05317, 0.268, -0.962, 0.05317, 0.268, -0.962, 0.05317, 0.268, -0.5154, 0.04811, -0.8556, -0.5154, 0.04811, -0.8556, -0.5154, 0.04811, -0.8556, -0.5154, 0.04811, -0.8556, -0.9929, 0.1061, 0.05431, -0.9929, 0.1061, 0.05431, -0.9929, 0.1061, 0.05431, -0.9929, 0.1061, 0.05431, -0.6155, 0.1411, -0.7754, -0.6155, 0.1411, -0.7754, -0.6155, 0.1411, -0.7754, -0.6155, 0.1411, -0.7754, 0.4144, -0.1486, -0.8979, 0.4144, -0.1486, -0.8979, 0.4144, -0.1486, -0.8979, 0.4144, -0.1486, -0.8979, 0.9339, -0.3144, -0.1703, 0.9339, -0.3144, -0.1703, 0.9339, -0.3144, -0.1703, 0.9339, -0.3144, -0.1703, 0.9861, -0.1367, -0.09404, 0.9861, -0.1367, -0.09404, 0.9861, -0.1367, -0.09404, 0.9861, -0.1367, -0.09404, 0.9728, -0.2316, -0.002242, 0.9728, -0.2316, -0.002242, 0.9728, -0.2316, -0.002242, 0.9728, -0.2316, -0.002242, 0.9563, -0.2924, -0.001557, 0.9563, -0.2924, -0.001557, 0.9563, -0.2924, -0.001557, 0.9563, -0.2924, -0.001557, 0.988, -0.08407, 0.1298, 0.988, -0.08407, 0.1298, 0.988, -0.08407, 0.1298, 0.988, -0.08407, 0.1298, 0.9758, -0.09706, 0.1957, 0.9758, -0.09706, 0.1957, 0.9758, -0.09706, 0.1957, 0.9758, -0.09706, 0.1957, 0.8473, -0.5193, 0.1111, 0.8473, -0.5193, 0.1111, 0.8473, -0.5193, 0.1111, 0.8473, -0.5193, 0.1111, 0.9755, -0.2108, 0.06277, 0.9755, -0.2108, 0.06277, 0.9755, -0.2108, 0.06277, 0.9755, -0.2108, 0.06277, -0.211, -0.9081, 0.3616, -0.211, -0.9081, 0.3616, -0.211, -0.9081, 0.3616, -0.211, -0.9081, 0.3616, 0.7276, -0.6008, 0.3311, 0.7276, -0.6008, 0.3311, 0.7276, -0.6008, 0.3311, 0.7276, -0.6008, 0.3311, -0.2216, -0.1192, 0.9678, -0.2216, -0.1192, 0.9678, -0.2216, -0.1192, 0.9678, -0.2216, -0.1192, 0.9678, 0.8494, -0.5234, -0.06774, 0.8494, -0.5234, -0.06774, 0.8494, -0.5234, -0.06774, 0.8494, -0.5234, -0.06774, 0.5558, -0.551, 0.6224, 0.5558, -0.551, 0.6224, 0.5558, -0.551, 0.6224, 0.5558, -0.551, 0.6224, -0.8427, 0.1016, -0.5287, -0.8427, 0.1016, -0.5287, -0.8427, 0.1016, -0.5287, -0.8427, 0.1016, -0.5287, 0.4435, -0.06768, -0.8937, 0.4435, -0.06768, -0.8937, 0.4435, -0.06768, -0.8937, 0.4435, -0.06768, -0.8937, -0.9839, 0.151, 0.09511, -0.9839, 0.151, 0.09511, -0.9839, 0.151, 0.09511, -0.9839, 0.151, 0.09511, -0.258, -0.1748, 0.9502, -0.258, -0.1748, 0.9502, -0.258, -0.1748, 0.9502, -0.258, -0.1748, 0.9502, -0.8048, 0.2015, -0.5583, -0.8048, 0.2015, -0.5583, -0.8048, 0.2015, -0.5583, -0.8048, 0.2015, -0.5583, 0.4792, -0.07413, -0.8746, 0.4792, -0.07413, -0.8746, 0.4792, -0.07413, -0.8746, 0.4792, -0.07413, -0.8746, -0.9738, 0.2181, 0.06475, -0.9738, 0.2181, 0.06475, -0.9738, 0.2181, 0.06475, -0.9738, 0.2181, 0.06475, -0.07278, -0.05557, 0.9958, -0.07278, -0.05557, 0.9958, -0.07278, -0.05557, 0.9958, -0.07278, -0.05557, 0.9958, -0.7447, 0.2061, -0.6348, -0.7447, 0.2061, -0.6348, -0.7447, 0.2061, -0.6348, -0.7447, 0.2061, -0.6348, 0.4972, -0.1045, -0.8613, 0.4972, -0.1045, -0.8613, 0.4972, -0.1045, -0.8613, 0.4972, -0.1045, -0.8613, -0.9685, 0.2141, 0.1273, -0.9685, 0.2141, 0.1273, -0.9685, 0.2141, 0.1273, -0.9685, 0.2141, 0.1273, -0.0244, -0.1218, 0.9923, -0.0244, -0.1218, 0.9923, -0.0244, -0.1218, 0.9923, -0.0244, -0.1218, 0.9923, -0.7699, 0.03321, -0.6374, -0.7699, 0.03321, -0.6374, -0.7699, 0.03321, -0.6374, -0.7699, 0.03321, -0.6374, 0.5713, -0.1355, -0.8095, 0.5713, -0.1355, -0.8095, 0.5713, -0.1355, -0.8095, 0.5713, -0.1355, -0.8095, -0.993, 0.02169, 0.1164, -0.993, 0.02169, 0.1164, -0.993, 0.02169, 0.1164, -0.993, 0.02169, 0.1164, 0.03726, -0.01759, 0.9992, 0.03726, -0.01759, 0.9992, 0.03726, -0.01759, 0.9992, 0.03726, -0.01759, 0.9992, -0.7754, -0.04049, -0.6302, -0.7754, -0.04049, -0.6302, -0.7754, -0.04049, -0.6302, -0.7754, -0.04049, -0.6302, 0.6497, -0.0146, -0.7601, 0.6497, -0.0146, -0.7601, 0.6497, -0.0146, -0.7601, 0.6497, -0.0146, -0.7601, -0.9925, 5.335e-06, 0.1221, -0.9925, 5.335e-06, 0.1221, -0.9925, 5.335e-06, 0.1221, -0.9925, 5.335e-06, 0.1221, 0.01656, 0.005893, 0.9998, 0.01656, 0.005893, 0.9998, 0.01656, 0.005893, 0.9998, 0.01656, 0.005893, 0.9998, -0.7558, -0.1328, -0.6412, -0.7558, -0.1328, -0.6412, -0.7558, -0.1328, -0.6412, -0.7558, -0.1328, -0.6412, 0.6576, 0.07172, -0.75, 0.6576, 0.07172, -0.75, 0.6576, 0.07172, -0.75, 0.6576, 0.07172, -0.75, -0.9522, -0.2717, 0.1399, -0.9522, -0.2717, 0.1399, -0.9522, -0.2717, 0.1399, -0.9522, -0.2717, 0.1399, 0.03457, -0.0727, 0.9968, 0.03457, -0.0727, 0.9968, 0.03457, -0.0727, 0.9968, 0.03457, -0.0727, 0.9968, -0.7284, -0.2346, -0.6438, -0.7284, -0.2346, -0.6438, -0.7284, -0.2346, -0.6438, -0.7284, -0.2346, -0.6438, 0.6682, 0.06572, -0.741, 0.6682, 0.06572, -0.741, 0.6682, 0.06572, -0.741, 0.6682, 0.06572, -0.741, -0.9796, -0.1308, 0.1527, -0.9796, -0.1308, 0.1527, -0.9796, -0.1308, 0.1527, -0.9796, -0.1308, 0.1527, 0.01076, -0.009336, 0.9999, 0.01076, -0.009336, 0.9999, 0.01076, -0.009336, 0.9999, 0.01076, -0.009336, 0.9999, 0.746, -0.1265, -0.6539, 0.746, -0.1265, -0.6539, 0.746, -0.1265, -0.6539, 0.746, -0.1265, -0.6539, 0.0484, -0.1189, 0.9917, 0.0484, -0.1189, 0.9917, 0.0484, -0.1189, 0.9917, 0.0484, -0.1189, 0.9917, 0.6958, -0.1652, 0.6989, 0.6958, -0.1652, 0.6989, 0.6958, -0.1652, 0.6989, 0.6958, -0.1652, 0.6989, 0.7413, 0.05174, 0.6692, 0.7413, 0.05174, 0.6692, 0.7413, 0.05174, 0.6692, 0.7413, 0.05174, 0.6692, 0.8034, -0.0477, 0.5936, 0.8034, -0.0477, 0.5936, 0.8034, -0.0477, 0.5936, 0.8034, -0.0477, 0.5936, 0.8017, -0.002729, 0.5977, 0.8017, -0.002729, 0.5977, 0.8017, -0.002729, 0.5977, 0.8017, -0.002729, 0.5977, 0.7227, -0.09523, 0.6845, 0.7227, -0.09523, 0.6845, 0.7227, -0.09523, 0.6845, 0.7227, -0.09523, 0.6845, 0.6374, -0.2711, 0.7213, 0.6374, -0.2711, 0.7213, 0.6374, -0.2711, 0.7213, 0.6374, -0.2711, 0.7213, 0.6753, -0.2434, 0.6963, 0.6753, -0.2434, 0.6963, 0.6753, -0.2434, 0.6963, 0.6753, -0.2434, 0.6963, 0.7361, -0.1671, 0.6559, 0.7361, -0.1671, 0.6559, 0.7361, -0.1671, 0.6559, 0.7361, -0.1671, 0.6559, 0.4226, -0.8256, -0.3739, 0.4226, -0.8256, -0.3739, 0.4226, -0.8256, -0.3739, 0.4226, -0.8256, -0.3739, -0.9945, -0.09749, 0.03756, -0.9945, -0.09749, 0.03756, -0.9945, -0.09749, 0.03756, -0.9945, -0.09749, 0.03756, -0.7534, -0.1117, -0.648, -0.7534, -0.1117, -0.648, -0.7534, -0.1117, -0.648, -0.7534, -0.1117, -0.648, 0.651, -0.6337, 0.4178, 0.651, -0.6337, 0.4178, 0.651, -0.6337, 0.4178, 0.651, -0.6337, 0.4178, -0.8274, -0.07745, -0.5562, -0.8274, -0.07745, -0.5562, -0.8274, -0.07745, -0.5562, -0.8274, -0.07745, -0.5562, -0.9898, -0.1102, -0.0901, -0.9898, -0.1102, -0.0901, -0.9898, -0.1102, -0.0901, -0.9898, -0.1102, -0.0901, -0.9423, -0.1366, 0.3057, -0.9423, -0.1366, 0.3057, -0.9423, -0.1366, 0.3057, -0.9423, -0.1366, 0.3057, -0.6202, -0.0888, -0.7794, -0.6202, -0.0888, -0.7794, -0.6202, -0.0888, -0.7794, -0.6202, -0.0888, -0.7794, -0.938, 0.2342, 0.2554, -0.938, 0.2342, 0.2554, -0.938, 0.2342, 0.2554, -0.938, 0.2342, 0.2554, -0.7436, 0.1785, -0.6444, -0.7436, 0.1785, -0.6444, -0.7436, 0.1785, -0.6444, -0.7436, 0.1785, -0.6444, 0.3038, -0.3205, -0.8972, 0.3038, -0.3205, -0.8972, 0.3038, -0.3205, -0.8972, 0.3038, -0.3205, -0.8972, 0.9584, -0.1664, -0.2319, 0.9584, -0.1664, -0.2319, 0.9584, -0.1664, -0.2319, 0.9584, -0.1664, -0.2319, 0.9814, 0.1063, -0.16, 0.9814, 0.1063, -0.16, 0.9814, 0.1063, -0.16, 0.9814, 0.1063, -0.16, 0.9987, 0.002361, -0.04995, 0.9987, 0.002361, -0.04995, 0.9987, 0.002361, -0.04995, 0.9987, 0.002361, -0.04995, 0.9989, -0.0123, -0.04419, 0.9989, -0.0123, -0.04419, 0.9989, -0.0123, -0.04419, 0.9989, -0.0123, -0.04419, 0.9753, -0.2201, -0.0177, 0.9753, -0.2201, -0.0177, 0.9753, -0.2201, -0.0177, 0.9753, -0.2201, -0.0177, 0.9577, -0.2875, -0.01286, 0.9577, -0.2875, -0.01286, 0.9577, -0.2875, -0.01286, 0.9577, -0.2875, -0.01286, 0.9515, -0.3064, -0.02651, 0.9515, -0.3064, -0.02651, 0.9515, -0.3064, -0.02651, 0.9515, -0.3064, -0.02651, 0.9764, -0.1754, -0.1257, 0.9764, -0.1754, -0.1257, 0.9764, -0.1754, -0.1257, 0.9764, -0.1754, -0.1257, 0.1295, -0.8787, 0.4594, 0.1295, -0.8787, 0.4594, 0.1295, -0.8787, 0.4594, 0.1295, -0.8787, 0.4594, 0.7863, -0.6176, -0.02048, 0.7863, -0.6176, -0.02048, 0.7863, -0.6176, -0.02048, 0.7863, -0.6176, -0.02048, -0.115, 0.01431, 0.9933, -0.115, 0.01431, 0.9933, -0.115, 0.01431, 0.9933, -0.115, 0.01431, 0.9933, 0.7407, -0.6687, -0.0643, 0.7407, -0.6687, -0.0643, 0.7407, -0.6687, -0.0643, 0.7407, -0.6687, -0.0643, 0.4502, -0.7375, 0.5034, 0.4502, -0.7375, 0.5034, 0.4502, -0.7375, 0.5034, 0.4502, -0.7375, 0.5034, -0.9047, 0.1253, -0.4072, -0.9047, 0.1253, -0.4072, -0.9047, 0.1253, -0.4072, -0.9047, 0.1253, -0.4072, 0.4158, -0.2932, -0.8609, 0.4158, -0.2932, -0.8609, 0.4158, -0.2932, -0.8609, 0.4158, -0.2932, -0.8609, -0.9323, 0.351, 0.08766, -0.9323, 0.351, 0.08766, -0.9323, 0.351, 0.08766, -0.9323, 0.351, 0.08766, -0.03358, 0.01632, 0.9993, -0.03358, 0.01632, 0.9993, -0.03358, 0.01632, 0.9993, -0.03358, 0.01632, 0.9993, -0.826, 0.07966, -0.558, -0.826, 0.07966, -0.558, -0.826, 0.07966, -0.558, -0.826, 0.07966, -0.558, 0.4277, -0.3442, -0.8358, 0.4277, -0.3442, -0.8358, 0.4277, -0.3442, -0.8358, 0.4277, -0.3442, -0.8358, -0.937, 0.347, 0.04025, -0.937, 0.347, 0.04025, -0.937, 0.347, 0.04025, -0.937, 0.347, 0.04025, -0.08211, 0.233, 0.969, -0.08211, 0.233, 0.969, -0.08211, 0.233, 0.969, -0.08211, 0.233, 0.969, -0.7464, 0.1482, -0.6488, -0.7464, 0.1482, -0.6488, -0.7464, 0.1482, -0.6488, -0.7464, 0.1482, -0.6488, 0.4619, -0.3977, -0.7927, 0.4619, -0.3977, -0.7927, 0.4619, -0.3977, -0.7927, 0.4619, -0.3977, -0.7927, -0.9543, 0.2858, 0.087, -0.9543, 0.2858, 0.087, -0.9543, 0.2858, 0.087, -0.9543, 0.2858, 0.087, -0.09159, 0.06556, 0.9936, -0.09159, 0.06556, 0.9936, -0.09159, 0.06556, 0.9936, -0.09159, 0.06556, 0.9936, -0.76, -0.07004, -0.6461, -0.76, -0.07004, -0.6461, -0.76, -0.07004, -0.6461, -0.76, -0.07004, -0.6461, 0.5909, -0.273, -0.7591, 0.5909, -0.273, -0.7591, 0.5909, -0.273, -0.7591, 0.5909, -0.273, -0.7591, -0.9813, 0.1725, 0.08601, -0.9813, 0.1725, 0.08601, -0.9813, 0.1725, 0.08601, -0.9813, 0.1725, 0.08601, -0.04308, 0.1504, 0.9877, -0.04308, 0.1504, 0.9877, -0.04308, 0.1504, 0.9877, -0.04308, 0.1504, 0.9877, -0.6915, -0.09846, -0.7157, -0.6915, -0.09846, -0.7157, -0.6915, -0.09846, -0.7157, -0.6915, -0.09846, -0.7157, 0.6591, -0.1702, -0.7325, 0.6591, -0.1702, -0.7325, 0.6591, -0.1702, -0.7325, 0.6591, -0.1702, -0.7325, -0.9921, 0.1185, 0.04083, -0.9921, 0.1185, 0.04083, -0.9921, 0.1185, 0.04083, -0.9921, 0.1185, 0.04083, -0.07365, 0.1196, 0.9901, -0.07365, 0.1196, 0.9901, -0.07365, 0.1196, 0.9901, -0.07365, 0.1196, 0.9901, -0.681, -0.1001, -0.7254, -0.681, -0.1001, -0.7254, -0.681, -0.1001, -0.7254, -0.681, -0.1001, -0.7254, 0.6932, -0.2423, -0.6788, 0.6932, -0.2423, -0.6788, 0.6932, -0.2423, -0.6788, 0.6932, -0.2423, -0.6788, -0.9728, -0.1761, 0.1508, -0.9728, -0.1761, 0.1508, -0.9728, -0.1761, 0.1508, -0.9728, -0.1761, 0.1508, -0.09803, 0.1597, 0.9823, -0.09803, 0.1597, 0.9823, -0.09803, 0.1597, 0.9823, -0.09803, 0.1597, 0.9823, -0.6964, -0.2705, -0.6647, -0.6964, -0.2705, -0.6647, -0.6964, -0.2705, -0.6647, -0.6964, -0.2705, -0.6647, 0.7013, -0.1014, -0.7057, 0.7013, -0.1014, -0.7057, 0.7013, -0.1014, -0.7057, 0.7013, -0.1014, -0.7057, -0.9949, 0.009786, 0.1006, -0.9949, 0.009786, 0.1006, -0.9949, 0.009786, 0.1006, -0.9949, 0.009786, 0.1006, -0.1145, 0.118, 0.9864, -0.1145, 0.118, 0.9864, -0.1145, 0.118, 0.9864, -0.1145, 0.118, 0.9864, 0.7239, -0.2957, -0.6233, 0.7239, -0.2957, -0.6233, 0.7239, -0.2957, -0.6233, 0.7239, -0.2957, -0.6233, -0.03936, -0.006548, 0.9992, -0.03936, -0.006548, 0.9992, -0.03936, -0.006548, 0.9992, -0.03936, -0.006548, 0.9992, 0.6032, -0.1298, 0.787, 0.6032, -0.1298, 0.787, 0.6032, -0.1298, 0.787, 0.6032, -0.1298, 0.787, 0.7078, 0.05832, 0.704, 0.7078, 0.05832, 0.704, 0.7078, 0.05832, 0.704, 0.7078, 0.05832, 0.704, 0.7677, 0.008582, 0.6407, 0.7677, 0.008582, 0.6407, 0.7677, 0.008582, 0.6407, 0.7677, 0.008582, 0.6407, 0.7739, 0.003706, 0.6333, 0.7739, 0.003706, 0.6333, 0.7739, 0.003706, 0.6333, 0.7739, 0.003706, 0.6333, 0.7278, -0.0718, 0.682, 0.7278, -0.0718, 0.682, 0.7278, -0.0718, 0.682, 0.7278, -0.0718, 0.682, 0.6726, -0.03259, 0.7393, 0.6726, -0.03259, 0.7393, 0.6726, -0.03259, 0.7393, 0.6726, -0.03259, 0.7393, 0.6867, -0.0681, 0.7238, 0.6867, -0.0681, 0.7238, 0.6867, -0.0681, 0.7238, 0.6867, -0.0681, 0.7238, 0.6363, -0.2398, 0.7333, 0.6363, -0.2398, 0.7333, 0.6363, -0.2398, 0.7333, 0.6363, -0.2398, 0.7333, 0.3243, -0.9246, -0.2, 0.3243, -0.9246, -0.2, 0.3243, -0.9246, -0.2, 0.3243, -0.9246, -0.2, -0.9994, 0.006503, -0.03516, -0.9994, 0.006503, -0.03516, -0.9994, 0.006503, -0.03516, -0.9994, 0.006503, -0.03516, -0.7142, -0.1309, -0.6876, -0.7142, -0.1309, -0.6876, -0.7142, -0.1309, -0.6876, -0.7142, -0.1309, -0.6876, 0.5059, -0.6255, 0.594, 0.5059, -0.6255, 0.594, 0.5059, -0.6255, 0.594, 0.5059, -0.6255, 0.594, -0.7897, -0.07778, -0.6086, -0.7897, -0.07778, -0.6086, -0.7897, -0.07778, -0.6086, -0.7897, -0.07778, -0.6086, -0.9895, -0.02334, -0.1424, -0.9895, -0.02334, -0.1424, -0.9895, -0.02334, -0.1424, -0.9895, -0.02334, -0.1424, -0.9646, -0.01482, 0.2635, -0.9646, -0.01482, 0.2635, -0.9646, -0.01482, 0.2635, -0.9646, -0.01482, 0.2635, -0.5642, -0.1483, -0.8122, -0.5642, -0.1483, -0.8122, -0.5642, -0.1483, -0.8122, -0.5642, -0.1483, -0.8122, -0.8883, 0.3081, 0.3406, -0.8883, 0.3081, 0.3406, -0.8883, 0.3081, 0.3406, -0.8883, 0.3081, 0.3406, -0.9765, 0.05746, -0.2076, -0.9765, 0.05746, -0.2076, -0.9765, 0.05746, -0.2076, -0.9765, 0.05746, -0.2076, 0.1138, -0.5904, -0.7991, 0.1138, -0.5904, -0.7991, 0.1138, -0.5904, -0.7991, 0.1138, -0.5904, -0.7991, 0.9595, -0.2754, -0.05896, 0.9595, -0.2754, -0.05896, 0.9595, -0.2754, -0.05896, 0.9595, -0.2754, -0.05896, 0.9973, 0.0001393, -0.07381, 0.9973, 0.0001393, -0.07381, 0.9973, 0.0001393, -0.07381, 0.9973, 0.0001393, -0.07381, 0.9852, -0.1541, 0.07485, 0.9852, -0.1541, 0.07485, 0.9852, -0.1541, 0.07485, 0.9852, -0.1541, 0.07485, 0.9924, -0.1051, 0.06359, 0.9924, -0.1051, 0.06359, 0.9924, -0.1051, 0.06359, 0.9924, -0.1051, 0.06359, 0.969, -0.2463, 0.01815, 0.969, -0.2463, 0.01815, 0.969, -0.2463, 0.01815, 0.969, -0.2463, 0.01815, 0.925, -0.3779, 0.04049, 0.925, -0.3779, 0.04049, 0.925, -0.3779, 0.04049, 0.925, -0.3779, 0.04049, 0.9758, -0.2158, 0.03532, 0.9758, -0.2158, 0.03532, 0.9758, -0.2158, 0.03532, 0.9758, -0.2158, 0.03532, 0.8576, -0.4969, -0.1329, 0.8576, -0.4969, -0.1329, 0.8576, -0.4969, -0.1329, 0.8576, -0.4969, -0.1329, -0.02193, -0.7716, 0.6358, -0.02193, -0.7716, 0.6358, -0.02193, -0.7716, 0.6358, -0.02193, -0.7716, 0.6358, 0.7092, -0.6901, 0.1446, 0.7092, -0.6901, 0.1446, 0.7092, -0.6901, 0.1446, 0.7092, -0.6901, 0.1446, 0.011, 0.1963, 0.9805, 0.011, 0.1963, 0.9805, 0.011, 0.1963, 0.9805, 0.011, 0.1963, 0.9805, 0.6056, -0.7415, -0.2889, 0.6056, -0.7415, -0.2889, 0.6056, -0.7415, -0.2889, 0.6056, -0.7415, -0.2889, 0.3875, -0.4024, 0.8294, 0.3875, -0.4024, 0.8294, 0.3875, -0.4024, 0.8294, 0.3875, -0.4024, 0.8294, 0.1072, -0.9935, -0.03887, 0.1072, -0.9935, -0.03887, 0.1072, -0.9935, -0.03887, 0.1072, -0.9935, -0.03887, 0.602, -0.761, 0.2418, 0.602, -0.761, 0.2418, 0.602, -0.761, 0.2418, 0.602, -0.761, 0.2418, 0.7452, -0.6593, 0.09994, 0.7452, -0.6593, 0.09994, 0.7452, -0.6593, 0.09994, 0.7452, -0.6593, 0.09994, 0.4231, -0.3527, 0.8346, 0.4231, -0.3527, 0.8346, 0.4231, -0.3527, 0.8346, 0.4231, -0.3527, 0.8346, 0.1486, -0.9867, -0.06633, 0.1486, -0.9867, -0.06633, 0.1486, -0.9867, -0.06633, 0.1486, -0.9867, -0.06633, 0.7003, -0.6622, 0.2664, 0.7003, -0.6622, 0.2664, 0.7003, -0.6622, 0.2664, 0.7003, -0.6622, 0.2664, 0.4298, -0.4132, 0.8028, 0.4298, -0.4132, 0.8028, 0.4298, -0.4132, 0.8028, 0.4298, -0.4132, 0.8028, 0.4744, -0.8788, 0.0517, 0.4744, -0.8788, 0.0517, 0.4744, -0.8788, 0.0517, 0.4744, -0.8788, 0.0517, -0.006556, -0.9279, 0.3727, -0.006556, -0.9279, 0.3727, -0.006556, -0.9279, 0.3727, -0.006556, -0.9279, 0.3727, 0.6356, -0.6955, 0.3351, 0.6356, -0.6955, 0.3351, 0.6356, -0.6955, 0.3351, 0.6356, -0.6955, 0.3351, 0.9707, 0.1216, -0.2074, 0.9707, 0.1216, -0.2074, 0.9707, 0.1216, -0.2074, 0.9707, 0.1216, -0.2074, 0.04195, -0.8589, 0.5104, 0.04195, -0.8589, 0.5104, 0.04195, -0.8589, 0.5104, 0.04195, -0.8589, 0.5104, -0.3027, 0.2455, 0.9209, -0.3027, 0.2455, 0.9209, -0.3027, 0.2455, 0.9209, -0.3027, 0.2455, 0.9209, 0.3093, -0.5614, 0.7675, 0.3093, -0.5614, 0.7675, 0.3093, -0.5614, 0.7675, 0.3093, -0.5614, 0.7675, -0.8549, 0.4684, 0.223, -0.8549, 0.4684, 0.223, -0.8549, 0.4684, 0.223, -0.8549, 0.4684, 0.223, -0.7909, 0.5435, -0.2813, -0.7909, 0.5435, -0.2813, -0.7909, 0.5435, -0.2813, -0.7909, 0.5435, -0.2813, -0.4974, 0.4298, -0.7536, -0.4974, 0.4298, -0.7536, -0.4974, 0.4298, -0.7536, -0.4974, 0.4298, -0.7536, 0.3207, -0.01599, -0.947, 0.3207, -0.01599, -0.947, 0.3207, -0.01599, -0.947, 0.3207, -0.01599, -0.947, 0.7605, -0.5916, -0.2677, 0.7605, -0.5916, -0.2677, 0.7605, -0.5916, -0.2677, 0.7605, -0.5916, -0.2677, 0.6204, -0.7094, 0.3346, 0.6204, -0.7094, 0.3346, 0.6204, -0.7094, 0.3346, 0.6204, -0.7094, 0.3346, 0.6915, -0.6732, 0.262, 0.6915, -0.6732, 0.262, 0.6915, -0.6732, 0.262, 0.6915, -0.6732, 0.262, 0.6771, -0.6932, 0.2471, 0.6771, -0.6932, 0.2471, 0.6771, -0.6932, 0.2471, 0.6771, -0.6932, 0.2471, 0.7525, -0.6527, -0.08805, 0.7525, -0.6527, -0.08805, 0.7525, -0.6527, -0.08805, 0.7525, -0.6527, -0.08805, -0.7359, 0.5795, -0.3502, -0.7359, 0.5795, -0.3502, -0.7359, 0.5795, -0.3502, -0.7359, 0.5795, -0.3502, -0.42, 0.4106, -0.8093, -0.42, 0.4106, -0.8093, -0.42, 0.4106, -0.8093, -0.42, 0.4106, -0.8093, -0.2879, 0.3901, -0.8746, -0.2879, 0.3901, -0.8746, -0.2879, 0.3901, -0.8746, -0.2879, 0.3901, -0.8746, 0.3678, 0.2465, -0.8966, 0.3678, 0.2465, -0.8966, 0.3678, 0.2465, -0.8966, 0.3678, 0.2465, -0.8966, 0.443, 0.6594, -0.6074, 0.443, 0.6594, -0.6074, 0.443, 0.6594, -0.6074, 0.443, 0.6594, -0.6074, 0.9309, -0.1362, 0.3389, 0.9309, -0.1362, 0.3389, 0.9309, -0.1362, 0.3389, 0.9309, -0.1362, 0.3389, -0.5281, 0.5632, -0.6356, -0.5281, 0.5632, -0.6356, -0.5281, 0.5632, -0.6356, -0.5281, 0.5632, -0.6356, -0.9704, -0.1196, 0.21, -0.9704, -0.1196, 0.21, -0.9704, -0.1196, 0.21, -0.9704, -0.1196, 0.21, 0.4239, 0.4616, -0.7793, 0.4239, 0.4616, -0.7793, 0.4239, 0.4616, -0.7793, 0.4239, 0.4616, -0.7793, 0.9086, -0.07744, 0.4104, 0.9086, -0.07744, 0.4104, 0.9086, -0.07744, 0.4104, 0.9086, -0.07744, 0.4104, -0.4014, 0.3701, -0.8378, -0.4014, 0.3701, -0.8378, -0.4014, 0.3701, -0.8378, -0.4014, 0.3701, -0.8378, -0.9577, -0.2783, 0.07355, -0.9577, -0.2783, 0.07355, -0.9577, -0.2783, 0.07355, -0.9577, -0.2783, 0.07355, 0.3682, 0.48, -0.7963, 0.3682, 0.48, -0.7963, 0.3682, 0.48, -0.7963, 0.3682, 0.48, -0.7963, 0.9383, -0.1525, 0.3104, 0.9383, -0.1525, 0.3104, 0.9383, -0.1525, 0.3104, 0.9383, -0.1525, 0.3104, -0.3408, 0.5519, -0.7611, -0.3408, 0.5519, -0.7611, -0.3408, 0.5519, -0.7611, -0.3408, 0.5519, -0.7611, -0.9303, -0.3615, 0.06263, -0.9303, -0.3615, 0.06263, -0.9303, -0.3615, 0.06263, -0.9303, -0.3615, 0.06263, 0.9321, -0.2942, 0.2112, 0.9321, -0.2942, 0.2112, 0.9321, -0.2942, 0.2112, 0.9321, -0.2942, 0.2112, -0.903, -0.4297, 0.004602, -0.903, -0.4297, 0.004602, -0.903, -0.4297, 0.004602, -0.903, -0.4297, 0.004602, -0.4876, -0.8527, 0.1873, -0.4876, -0.8527, 0.1873, -0.4876, -0.8527, 0.1873, -0.4876, -0.8527, 0.1873, -0.5277, -0.687, 0.4996, -0.5277, -0.687, 0.4996, -0.5277, -0.687, 0.4996, -0.5277, -0.687, 0.4996, -0.4381, -0.527, 0.7283, -0.4381, -0.527, 0.7283, -0.4381, -0.527, 0.7283, -0.4381, -0.527, 0.7283, -0.4914, -0.5218, 0.6973, -0.4914, -0.5218, 0.6973, -0.4914, -0.5218, 0.6973, -0.4914, -0.5218, 0.6973, 0.514, -0.541, -0.6657, 0.514, -0.541, -0.6657, 0.514, -0.541, -0.6657, 0.514, -0.541, -0.6657, -0.2613, 0.7207, -0.6421, -0.2613, 0.7207, -0.6421, -0.2613, 0.7207, -0.6421, -0.2613, 0.7207, -0.6421, 0.3653, 0.7165, -0.5943, 0.3653, 0.7165, -0.5943, 0.3653, 0.7165, -0.5943, 0.3653, 0.7165, -0.5943, -0.03927, -0.9458, -0.3224, -0.03927, -0.9458, -0.3224, -0.03927, -0.9458, -0.3224, -0.03927, -0.9458, -0.3224, 0.2761, 0.7356, -0.6186, 0.2761, 0.7356, -0.6186, 0.2761, 0.7356, -0.6186, 0.2761, 0.7356, -0.6186, -0.1547, 0.6835, -0.7134, -0.1547, 0.6835, -0.7134, -0.1547, 0.6835, -0.7134, -0.1547, 0.6835, -0.7134, -0.6891, 0.3124, -0.6539, -0.6891, 0.3124, -0.6539, -0.6891, 0.3124, -0.6539, -0.6891, 0.3124, -0.6539, 0.7156, 0.5103, -0.477, 0.7156, 0.5103, -0.477, 0.7156, 0.5103, -0.477, 0.7156, 0.5103, -0.477, 0.4726, -0.8208, 0.3209, 0.4726, -0.8208, 0.3209, 0.4726, -0.8208, 0.3209, 0.4726, -0.8208, 0.3209, 0.4547, -0.5835, 0.6729, 0.4547, -0.5835, 0.6729, 0.4547, -0.5835, 0.6729, 0.4547, -0.5835, 0.6729, 0.374, -0.4682, 0.8006, 0.374, -0.4682, 0.8006, 0.374, -0.4682, 0.8006, 0.374, -0.4682, 0.8006, 0.3752, -0.6017, 0.7051, 0.3752, -0.6017, 0.7051, 0.3752, -0.6017, 0.7051, 0.3752, -0.6017, 0.7051, -0.2674, -0.711, -0.6504, -0.2674, -0.711, -0.6504, -0.2674, -0.711, -0.6504, -0.2674, -0.711, -0.6504, 0.3359, -0.9123, -0.2341, 0.3359, -0.9123, -0.2341, 0.3359, -0.9123, -0.2341, 0.3359, -0.9123, -0.2341, -0.3913, 0.662, -0.6393, -0.3913, 0.662, -0.6393, -0.3913, 0.662, -0.6393, -0.3913, 0.662, -0.6393, -0.4637, 0.6058, -0.6465, -0.4637, 0.6058, -0.6465, -0.4637, 0.6058, -0.6465, -0.4637, 0.6058, -0.6465, 0.873, -0.4409, -0.2087, 0.873, -0.4409, -0.2087, 0.873, -0.4409, -0.2087, 0.873, -0.4409, -0.2087, 0.5301, -0.1117, 0.8406, 0.5301, -0.1117, 0.8406, 0.5301, -0.1117, 0.8406, 0.5301, -0.1117, 0.8406, -0.7474, 0.6413, 0.1737, -0.7474, 0.6413, 0.1737, -0.7474, 0.6413, 0.1737, -0.7474, 0.6413, 0.1737, -0.6332, 0.7569, -0.1615, -0.6332, 0.7569, -0.1615, -0.6332, 0.7569, -0.1615, -0.6332, 0.7569, -0.1615, -0.4315, 0.7727, -0.4655, -0.4315, 0.7727, -0.4655, -0.4315, 0.7727, -0.4655, -0.4315, 0.7727, -0.4655, -0.7126, 0.4944, 0.4978, -0.7126, 0.4944, 0.4978, -0.7126, 0.4944, 0.4978, -0.7126, 0.4944, 0.4978, -0.1854, -0.9817, -0.04259, -0.1854, -0.9817, -0.04259, -0.1854, -0.9817, -0.04259, -0.1854, -0.9817, -0.04259, 0.4309, -0.1084, -0.8959, 0.4309, -0.1084, -0.8959, 0.4309, -0.1084, -0.8959, 0.4309, -0.1084, -0.8959, 0.3492, -0.5916, 0.7267, 0.3492, -0.5916, 0.7267, 0.3492, -0.5916, 0.7267, 0.3492, -0.5916, 0.7267, -0.1791, 0.2672, -0.9468, -0.1791, 0.2672, -0.9468, -0.1791, 0.2672, -0.9468, -0.1791, 0.2672, -0.9468, 0.5235, -0.3967, 0.754, 0.5235, -0.3967, 0.754, 0.5235, -0.3967, 0.754, 0.5235, -0.3967, 0.754, 0.7612, -0.2847, 0.5827, 0.7612, -0.2847, 0.5827, 0.7612, -0.2847, 0.5827, 0.7612, -0.2847, 0.5827, 0.0002049, 0.4907, -0.8713, 0.0002049, 0.4907, -0.8713, 0.0002049, 0.4907, -0.8713, 0.0002049, 0.4907, -0.8713, 0.1586, -0.05038, 0.9861, 0.1586, -0.05038, 0.9861, 0.1586, -0.05038, 0.9861, 0.1586, -0.05038, 0.9861, 0.5464, -0.8035, 0.2363, 0.5464, -0.8035, 0.2363, 0.5464, -0.8035, 0.2363, 0.5464, -0.8035, 0.2363, 0.6041, -0.7332, 0.3122, 0.6041, -0.7332, 0.3122, 0.6041, -0.7332, 0.3122, 0.6041, -0.7332, 0.3122, 0.3413, -0.4455, 0.8276, 0.3413, -0.4455, 0.8276, 0.3413, -0.4455, 0.8276, 0.3413, -0.4455, 0.8276, 0.6946, -0.6903, 0.2027, 0.6946, -0.6903, 0.2027, 0.6946, -0.6903, 0.2027, 0.6946, -0.6903, 0.2027, 0.854, -0.4195, 0.3077, 0.854, -0.4195, 0.3077, 0.854, -0.4195, 0.3077, 0.854, -0.4195, 0.3077, 0.986, 0.05241, -0.1583, 0.986, 0.05241, -0.1583, 0.986, 0.05241, -0.1583, 0.986, 0.05241, -0.1583, 0.9886, 0.1504, -0.002109, 0.9886, 0.1504, -0.002109, 0.9886, 0.1504, -0.002109, 0.9886, 0.1504, -0.002109, 0.3929, 0.4985, -0.7728, 0.3929, 0.4985, -0.7728, 0.3929, 0.4985, -0.7728, 0.3929, 0.4985, -0.7728, 0.4505, 0.5854, -0.674, 0.4505, 0.5854, -0.674, 0.4505, 0.5854, -0.674, 0.4505, 0.5854, -0.674, -0.3914, 0.3835, 0.8365, -0.3914, 0.3835, 0.8365, -0.3914, 0.3835, 0.8365, -0.3914, 0.3835, 0.8365, 0.7743, -0.4438, 0.4512, 0.7743, -0.4438, 0.4512, 0.7743, -0.4438, 0.4512, 0.7743, -0.4438, 0.4512, 0.7097, -0.5825, 0.3962, 0.7097, -0.5825, 0.3962, 0.7097, -0.5825, 0.3962, 0.7097, -0.5825, 0.3962, 0.6831, -0.4008, 0.6105, 0.6831, -0.4008, 0.6105, 0.6831, -0.4008, 0.6105, 0.6831, -0.4008, 0.6105, 0.6289, -0.6537, 0.4209, 0.6289, -0.6537, 0.4209, 0.6289, -0.6537, 0.4209, 0.6289, -0.6537, 0.4209, 0.3226, -0.5797, 0.7482, 0.3226, -0.5797, 0.7482, 0.3226, -0.5797, 0.7482, 0.3226, -0.5797, 0.7482, -0.4597, 0.03893, 0.8872, -0.4597, 0.03893, 0.8872, -0.4597, 0.03893, 0.8872, -0.4597, 0.03893, 0.8872, 0.5907, 0.7849, 0.1869, 0.5907, 0.7849, 0.1869, 0.5907, 0.7849, 0.1869, 0.5907, 0.7849, 0.1869, 0.5907, 0.7849, 0.1869, 0.5907, 0.7849, 0.1869, 0.5907, 0.7849, 0.1869, 0.5907, 0.7849, 0.1869])] * 3)])

# ---- objects
ob_plane005 = bpy.data.objects.new('Plane005', me_untitled)

# ---- transforms, parenting, visibility, modifiers, constraints
ob_plane005.location = (1.788, -0.0368, 8.105)
ob_plane005.rotation_euler = (1.571, -0.0, 0.0)
ob_plane005.scale = (0.01, 0.01, 0.01)
ob_plane005.color = (0.8, 0.8, 0.8, 1.0)
ob_plane005.lineart.crease_threshold = 0.0

# ---- collection membership
col_collection_1.objects.link(ob_plane005)

# ---- scene / render settings (as saved in the file)
scene.frame_start = 1; scene.frame_end = 250; scene.frame_set(1)
scene.render.engine = 'BLENDER_EEVEE_NEXT'
scene.render.resolution_percentage = 50
scene.render.fps = 30
scene.render.dither_intensity = 0.0
scene.cycles.use_denoising = False
scene.cycles.samples = 10
scene.cycles.sampling_pattern = 'TABULATED_SOBOL'
scene.cycles.light_sampling_threshold = 0.0
scene.cycles.use_adaptive_sampling = False
scene.cycles.use_light_tree = False
scene.cycles.blur_glossy = 0.0
scene.cycles.pixel_filter_type = 'GAUSSIAN'
scene.cycles.sample_clamp_indirect = 0.0
scene.view_settings.view_transform = 'Standard'
bpy.context.view_layer.update()

# ---- added for rendering (the .blend has no active camera and no usable light): camera, sun
cam_auto = bpy.data.cameras.new('AutoCamera')
cam_auto.lens = 50.0
cam_auto.sensor_width = 36.0
cam_auto.clip_end = 1000.0
ob_auto_camera = bpy.data.objects.new('AutoCamera', cam_auto)
scene.collection.objects.link(ob_auto_camera)
ob_auto_camera.location = (2.27653, -0.574042, 8.42422)
ob_auto_camera.rotation_euler = (1.09748, -7.21219e-08, 0.694738)
scene.camera = ob_auto_camera
light_auto_sun = bpy.data.lights.new('AutoSun', 'SUN')
light_auto_sun.energy = 3.0
light_auto_sun.angle = 0.0523599
ob_auto_sun = bpy.data.objects.new('AutoSun', light_auto_sun)
scene.collection.objects.link(ob_auto_sun)
ob_auto_sun.rotation_euler = (0.872665, 0.174533, 0.523599)
bpy.context.view_layer.update()
